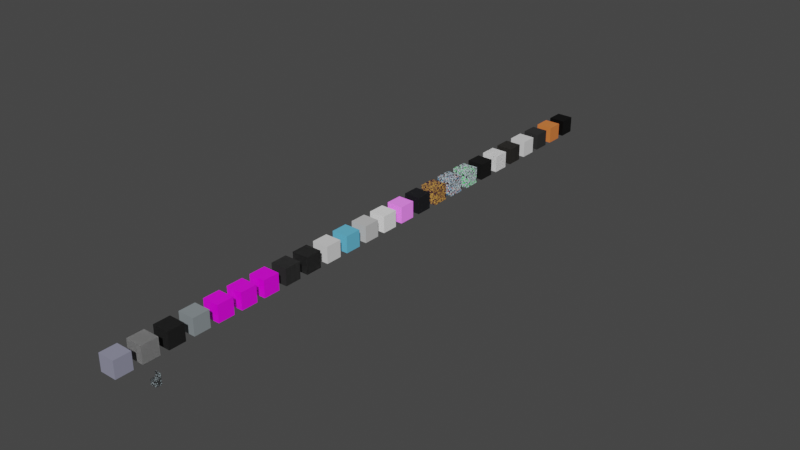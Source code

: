 # Source: assetsLibrary.blend  (saved by Blender 3.0.42; exported with 4.5.12 LTS)
import bpy
from mathutils import Matrix  # noqa: F401  (used for matrix-valued properties, if any)

bpy.ops.wm.read_factory_settings(use_empty=True)
scene = bpy.context.scene
scene.name = 'Scene'

# ---- collections
col_collection = bpy.data.collections.new('Collection'); scene.collection.children.link(col_collection)

# ---- images (referenced by path relative to the original .blend; pixels are not part of the script)
import os
ASSET_DIR = os.environ.get("B2B_ASSET_DIR", "")  # directory of the original .blend (textures are referenced by path, not embedded)
HERE = os.path.dirname(os.path.abspath(__file__))  # packed textures are extracted next to this script under _unpacked/

def load_image(name, relpath, width, height, colorspace="sRGB"):
    """Load a texture the original file referenced (path relative to the .blend, or extracted next to this script)."""
    p = next((c for c in (os.path.join(HERE, relpath), os.path.join(ASSET_DIR, relpath)) if relpath and os.path.exists(c)), "")
    if p:
        img = bpy.data.images.load(p, check_existing=True)
        img.name = name
    else:  # same state as the original file: an image datablock whose file is absent (Cycles renders it pink)
        img = bpy.data.images.new(name, width, height)
        img.source = "FILE"
        img.filepath = "//" + (relpath or name)
    img.colorspace_settings.name = colorspace
    return img
img_woodfloor040_2k_roughness_jpg = load_image('WoodFloor040_2K_Roughness.jpg', 'imageMaps/WoodFloor040_2K-JPG/WoodFloor040_2K_Roughness.jpg', 1024, 1024, 'Non-Color')
img_woodfloor040_2k_color_jpg = load_image('WoodFloor040_2K_Color.jpg', 'imageMaps/WoodFloor040_2K-JPG/WoodFloor040_2K_Color.jpg', 1024, 1024, 'sRGB')
img_carpet012_2k_color_jpg = load_image('Carpet012_2K_Color.jpg', 'imageMaps/Carpet012_2K-JPG/Carpet012_2K_Color.jpg', 1024, 1024, 'sRGB')
img_carpet012_2k_roughness_jpg = load_image('Carpet012_2K_Roughness.jpg', 'imageMaps/Carpet012_2K-JPG/Carpet012_2K_Roughness.jpg', 1024, 1024, 'Non-Color')
img_bricks059_2k_color_jpg = load_image('Bricks059_2K_Color.jpg', 'imageMaps/Bricks059_2K-JPG/Bricks059_2K_Color.jpg', 1024, 1024, 'sRGB')
img_bricks059_2k_roughness_jpg = load_image('Bricks059_2K_Roughness.jpg', 'imageMaps/Bricks059_2K-JPG/Bricks059_2K_Roughness.jpg', 1024, 1024, 'Non-Color')
img_fabric023_2k_color_jpg = load_image('Fabric023_2K_Color.jpg', 'imageMaps/Fabric023_2K-JPG/Fabric023_2K_Color.jpg', 1024, 1024, 'sRGB')
img_fabric023_2k_roughness_jpg = load_image('Fabric023_2K_Roughness.jpg', 'imageMaps/Fabric023_2K-JPG/Fabric023_2K_Roughness.jpg', 1024, 1024, 'Non-Color')

# ---- materials (node trees are filled in below, after node groups)
mat_wallpainted = bpy.data.materials.new('wallPainted')
mat_wallpainted.alpha_threshold = 0.0
mat_wallpainted.use_transparent_shadow = False
mat_wallpainted.line_color = (0.0, 0.0, 0.0, 1.0)
mat_absorberpanel = bpy.data.materials.new('absorberPanel')
mat_absorberpanel.alpha_threshold = 0.0
mat_absorberpanel.use_transparent_shadow = False
mat_absorberpanel.line_color = (0.0, 0.0, 0.0, 1.0)
mat_absorberfoam = bpy.data.materials.new('absorberFoam')
mat_absorberfoam.alpha_threshold = 0.0
mat_absorberfoam.use_transparent_shadow = False
mat_absorberfoam.line_color = (0.0, 0.0, 0.0, 1.0)
mat_floorboards = bpy.data.materials.new('floorBoards')
mat_floorboards.alpha_threshold = 0.0
mat_floorboards.use_transparent_shadow = False
mat_floorboards.line_color = (0.0, 0.0, 0.0, 1.0)
mat_floorcarpet = bpy.data.materials.new('floorCarpet')
mat_floorcarpet.alpha_threshold = 0.0
mat_floorcarpet.use_transparent_shadow = False
mat_floorcarpet.line_color = (0.0, 0.0, 0.0, 1.0)
mat_wallbrick = bpy.data.materials.new('wallBrick')
mat_wallbrick.alpha_threshold = 0.0
mat_wallbrick.use_transparent_shadow = False
mat_wallbrick.line_color = (0.0, 0.0, 0.0, 1.0)
mat_windowcurtain = bpy.data.materials.new('windowCurtain')
mat_windowcurtain.alpha_threshold = 0.0
mat_windowcurtain.use_transparent_shadow = False
mat_windowcurtain.line_color = (0.0, 0.0, 0.0, 1.0)
mat_counterlaminate = bpy.data.materials.new('counterLaminate')
mat_counterlaminate.use_transparent_shadow = False
mat_floortiles = bpy.data.materials.new('floorTiles')
mat_floortiles.use_transparent_shadow = False
mat_cabinetwhite = bpy.data.materials.new('cabinetWhite')
mat_cabinetwhite.use_transparent_shadow = False
mat_windowglass = bpy.data.materials.new('windowGlass')
mat_windowglass.use_transparent_shadow = False
mat_doorwoodwhite = bpy.data.materials.new('doorWoodWhite')
mat_doorwoodwhite.use_transparent_shadow = False
mat_ceilingwhite = bpy.data.materials.new('ceilingWhite')
mat_ceilingwhite.use_transparent_shadow = False
mat_sofafabric = bpy.data.materials.new('sofaFabric')
mat_sofafabric.alpha_threshold = 0.0
mat_sofafabric.use_transparent_shadow = False
mat_sofafabric.line_color = (0.0, 0.0, 0.0, 1.0)
mat_tableconcrete = bpy.data.materials.new('tableConcrete')
mat_tableconcrete.use_transparent_shadow = False
mat_scatteringshelves = bpy.data.materials.new('scatteringShelves')
mat_scatteringshelves.use_transparent_shadow = False
mat_scatteringcoats = bpy.data.materials.new('scatteringCoats')
mat_scatteringcoats.use_transparent_shadow = False
mat_scatteringutensils = bpy.data.materials.new('scatteringUtensils')
mat_scatteringutensils.use_transparent_shadow = False
mat_plasticblack = bpy.data.materials.new('plasticBlack')
mat_plasticblack.use_transparent_shadow = False
mat_screenfabric = bpy.data.materials.new('screenFabric')
mat_screenfabric.use_transparent_shadow = False
mat_scatteringchair = bpy.data.materials.new('scatteringChair')
mat_scatteringchair.use_transparent_shadow = False
mat_fridgemetal = bpy.data.materials.new('fridgeMetal')
mat_fridgemetal.use_transparent_shadow = False
mat_wallplasterboardwhite = bpy.data.materials.new('wallPlasterBoardWhite')
mat_wallplasterboardwhite.use_transparent_shadow = False
mat_floorconcrete = bpy.data.materials.new('floorConcrete')
mat_floorconcrete.use_transparent_shadow = False
mat_wallwoodpanel = bpy.data.materials.new('wallWoodPanel')
mat_wallwoodpanel.use_transparent_shadow = False
mat_ceilingblackhard = bpy.data.materials.new('ceilingBlackHard')
mat_ceilingblackhard.use_transparent_shadow = False

# ---- material node trees
mat_wallpainted.use_nodes = True; mat_wallpainted.node_tree.nodes.clear()
_N = mat_wallpainted.node_tree.nodes; _L = mat_wallpainted.node_tree.links
n0 = _N.new('ShaderNodeOutputMaterial'); n0.name = 'Material Output'; n0.location = (300, 300)
n1 = _N.new('ShaderNodeBsdfPrincipled'); n1.name = 'Principled BSDF'; n1.location = (10, 300)
n1.distribution = 'GGX'
n1.subsurface_method = 'RANDOM_WALK_SKIN'
n1.inputs[0].default_value = (0.2834, 0.286, 0.3856, 1.0)
n1.inputs[3].default_value = 1.45
n1.inputs[27].default_value = (0.0, 0.0, 0.0, 1.0)
n1.inputs[28].default_value = 1.0
_L.new(n1.outputs[0], n0.inputs[0])
n0.is_active_output = True
mat_absorberpanel.use_nodes = True; mat_absorberpanel.node_tree.nodes.clear()
_N = mat_absorberpanel.node_tree.nodes; _L = mat_absorberpanel.node_tree.links
n0 = _N.new('ShaderNodeOutputMaterial'); n0.name = 'Material Output'; n0.location = (446, 300)
n1 = _N.new('ShaderNodeBsdfPrincipled'); n1.name = 'Principled BSDF'; n1.location = (156, 300)
n1.distribution = 'GGX'
n1.subsurface_method = 'RANDOM_WALK_SKIN'
n1.inputs[3].default_value = 1.45
n1.inputs[27].default_value = (0.0, 0.0, 0.0, 1.0)
n1.inputs[28].default_value = 1.0
n2 = _N.new('ShaderNodeValToRGB'); n2.name = 'ColorRamp'; n2.location = (-164, 262)
while len(n2.color_ramp.elements) > 1: n2.color_ramp.elements.remove(n2.color_ramp.elements[-1])
n2.color_ramp.elements[0].position = 0.08031; n2.color_ramp.elements[0].color = (0.3, 0.3, 0.3, 1.0)
_e = n2.color_ramp.elements.new(0.1036); _e.color = (0.0, 0.0, 0.0, 1.0)
n3 = _N.new('ShaderNodeTexNoise'); n3.name = 'Musgrave Texture'; n3.location = (-388, -25)
n3.width = 150
n3.normalize = False
n3.inputs[2].default_value = 150.0
n3.inputs[3].default_value = 1.0
n3.inputs[4].default_value = 0.25
_L.new(n1.outputs[0], n0.inputs[0])
_L.new(n2.outputs[0], n1.inputs[0])
_L.new(n3.outputs[0], n2.inputs[0])
n0.is_active_output = True
mat_absorberfoam.use_nodes = True; mat_absorberfoam.node_tree.nodes.clear()
_N = mat_absorberfoam.node_tree.nodes; _L = mat_absorberfoam.node_tree.links
n0 = _N.new('ShaderNodeOutputMaterial'); n0.name = 'Material Output'; n0.location = (446, 300)
n1 = _N.new('ShaderNodeBsdfPrincipled'); n1.name = 'Principled BSDF'; n1.location = (156, 300)
n1.distribution = 'GGX'
n1.subsurface_method = 'RANDOM_WALK_SKIN'
n1.inputs[2].default_value = 0.887
n1.inputs[3].default_value = 1.45
n1.inputs[27].default_value = (0.0, 0.0, 0.0, 1.0)
n1.inputs[28].default_value = 1.0
n2 = _N.new('ShaderNodeTexNoise'); n2.name = 'Musgrave Texture'; n2.location = (-388, -25)
n2.width = 150
n2.normalize = False
n2.inputs[2].default_value = 150.0
n2.inputs[3].default_value = 1.0
n2.inputs[4].default_value = 0.25
n3 = _N.new('ShaderNodeValToRGB'); n3.name = 'ColorRamp'; n3.location = (-166, 212)
while len(n3.color_ramp.elements) > 1: n3.color_ramp.elements.remove(n3.color_ramp.elements[-1])
n3.color_ramp.elements[0].position = 0.1943; n3.color_ramp.elements[0].color = (0.0, 0.0, 0.0, 1.0)
_e = n3.color_ramp.elements.new(0.6684); _e.color = (0.05, 0.05, 0.05, 1.0)
_L.new(n1.outputs[0], n0.inputs[0])
_L.new(n3.outputs[0], n1.inputs[0])
_L.new(n2.outputs[0], n3.inputs[0])
n0.is_active_output = True
mat_floorboards.use_nodes = True; mat_floorboards.node_tree.nodes.clear()
_N = mat_floorboards.node_tree.nodes; _L = mat_floorboards.node_tree.links
n0 = _N.new('NodeFrame'); n0.name = 'Frame'; n0.location = (-1124, 330)
n0.label = 'Mapping'
n0.width = 400
n1 = _N.new('NodeFrame'); n1.name = 'Frame.001'; n1.location = (-482, 530)
n1.label = 'Textures'
n1.width = 358
n2 = _N.new('ShaderNodeOutputMaterial'); n2.name = 'Material Output'; n2.location = (446, 300)
n3 = _N.new('ShaderNodeTexImage'); n3.name = 'Image Texture.002'; n3.location = (88, -310)
n3.label = 'Roughness'
n3.image = img_woodfloor040_2k_roughness_jpg
n4 = _N.new('ShaderNodeMapping'); n4.name = 'Mapping'; n4.location = (230, -30)
n4.inputs[3].default_value = (5.0, 5.0, 5.0)
n5 = _N.new('NodeReroute'); n5.name = 'Reroute'; n5.location = (38, -485)
n5.width = 16
n5.socket_idname = 'NodeSocketVector'
n6 = _N.new('ShaderNodeTexCoord'); n6.name = 'Texture Coordinate'; n6.location = (30, -30)
n7 = _N.new('ShaderNodeBsdfPrincipled'); n7.name = 'Principled BSDF'; n7.location = (156, 300)
n7.distribution = 'GGX'
n7.subsurface_method = 'RANDOM_WALK_SKIN'
n7.inputs[3].default_value = 1.45
n7.inputs[27].default_value = (0.0, 0.0, 0.0, 1.0)
n7.inputs[28].default_value = 1.0
n8 = _N.new('ShaderNodeTexImage'); n8.name = 'Image Texture.001'; n8.location = (88, -30)
n8.label = 'Base Color'
n8.image = img_woodfloor040_2k_color_jpg
n9 = _N.new('ShaderNodeHueSaturation'); n9.name = 'Hue Saturation Value'; n9.location = (-74, 388)
n9.inputs[0].default_value = 0.22
n9.inputs[1].default_value = 0.17
n9.inputs[2].default_value = 0.31
n3.parent = n1
n4.parent = n0
n5.parent = n1
n6.parent = n0
n8.parent = n1
_L.new(n7.outputs[0], n2.inputs[0])
_L.new(n8.outputs[0], n9.inputs[4])
_L.new(n3.outputs[0], n7.inputs[2])
_L.new(n5.outputs[0], n8.inputs[0])
_L.new(n5.outputs[0], n3.inputs[0])
_L.new(n4.outputs[0], n5.inputs[0])
_L.new(n6.outputs[2], n4.inputs[0])
_L.new(n9.outputs[0], n7.inputs[0])
n2.is_active_output = True
mat_floorcarpet.use_nodes = True; mat_floorcarpet.node_tree.nodes.clear()
_N = mat_floorcarpet.node_tree.nodes; _L = mat_floorcarpet.node_tree.links
n0 = _N.new('NodeFrame'); n0.name = 'Frame'; n0.location = (-1124, 330)
n0.label = 'Mapping'
n0.width = 400
n1 = _N.new('NodeFrame'); n1.name = 'Frame.001'; n1.location = (-479, 530)
n1.label = 'Textures'
n1.width = 355
n2 = _N.new('ShaderNodeOutputMaterial'); n2.name = 'Material Output'; n2.location = (446, 300)
n3 = _N.new('ShaderNodeTexImage'); n3.name = 'Image Texture.001'; n3.location = (85, -30)
n3.label = 'Base Color'
n3.image = img_carpet012_2k_color_jpg
n4 = _N.new('ShaderNodeTexImage'); n4.name = 'Image Texture.002'; n4.location = (85, -310)
n4.label = 'Roughness'
n4.image = img_carpet012_2k_roughness_jpg
n5 = _N.new('ShaderNodeMapping'); n5.name = 'Mapping'; n5.location = (230, -30)
n5.inputs[3].default_value = (5.0, 5.0, 5.0)
n6 = _N.new('NodeReroute'); n6.name = 'Reroute'; n6.location = (35, -485)
n6.width = 16
n6.socket_idname = 'NodeSocketVector'
n7 = _N.new('ShaderNodeTexCoord'); n7.name = 'Texture Coordinate'; n7.location = (30, -30)
n8 = _N.new('ShaderNodeBsdfPrincipled'); n8.name = 'Principled BSDF'; n8.location = (156, 300)
n8.distribution = 'GGX'
n8.subsurface_method = 'RANDOM_WALK_SKIN'
n8.inputs[3].default_value = 1.45
n8.inputs[27].default_value = (0.0, 0.0, 0.0, 1.0)
n8.inputs[28].default_value = 1.0
n3.parent = n1
n4.parent = n1
n5.parent = n0
n6.parent = n1
n7.parent = n0
_L.new(n8.outputs[0], n2.inputs[0])
_L.new(n3.outputs[0], n8.inputs[0])
_L.new(n4.outputs[0], n8.inputs[2])
_L.new(n6.outputs[0], n3.inputs[0])
_L.new(n6.outputs[0], n4.inputs[0])
_L.new(n5.outputs[0], n6.inputs[0])
_L.new(n7.outputs[2], n5.inputs[0])
n2.is_active_output = True
mat_wallbrick.use_nodes = True; mat_wallbrick.node_tree.nodes.clear()
_N = mat_wallbrick.node_tree.nodes; _L = mat_wallbrick.node_tree.links
n0 = _N.new('NodeFrame'); n0.name = 'Frame'; n0.location = (-1270, 330)
n0.label = 'Mapping'
n0.width = 400
n1 = _N.new('NodeFrame'); n1.name = 'Frame.001'; n1.location = (-625, 530)
n1.label = 'Textures'
n1.width = 355
n2 = _N.new('ShaderNodeOutputMaterial'); n2.name = 'Material Output'; n2.location = (300, 300)
n3 = _N.new('ShaderNodeTexImage'); n3.name = 'Image Texture.001'; n3.location = (85, -30)
n3.label = 'Base Color'
n3.image = img_bricks059_2k_color_jpg
n4 = _N.new('ShaderNodeTexImage'); n4.name = 'Image Texture.002'; n4.location = (85, -310)
n4.label = 'Roughness'
n4.image = img_bricks059_2k_roughness_jpg
n5 = _N.new('ShaderNodeMapping'); n5.name = 'Mapping'; n5.location = (230, -30)
n5.inputs[2].default_value = (0.0, 0.0, 1.571)
n5.inputs[3].default_value = (5.0, 5.0, 5.0)
n6 = _N.new('NodeReroute'); n6.name = 'Reroute'; n6.location = (35, -485)
n6.width = 16
n6.socket_idname = 'NodeSocketVector'
n7 = _N.new('ShaderNodeTexCoord'); n7.name = 'Texture Coordinate'; n7.location = (30, -30)
n8 = _N.new('ShaderNodeBsdfPrincipled'); n8.name = 'Principled BSDF'; n8.location = (10, 300)
n8.distribution = 'GGX'
n8.subsurface_method = 'RANDOM_WALK_SKIN'
n8.inputs[3].default_value = 1.45
n8.inputs[27].default_value = (0.0, 0.0, 0.0, 1.0)
n8.inputs[28].default_value = 1.0
n3.parent = n1
n4.parent = n1
n5.parent = n0
n6.parent = n1
n7.parent = n0
_L.new(n8.outputs[0], n2.inputs[0])
_L.new(n3.outputs[0], n8.inputs[0])
_L.new(n4.outputs[0], n8.inputs[2])
_L.new(n6.outputs[0], n3.inputs[0])
_L.new(n6.outputs[0], n4.inputs[0])
_L.new(n5.outputs[0], n6.inputs[0])
_L.new(n7.outputs[2], n5.inputs[0])
n2.is_active_output = True
mat_windowcurtain.use_nodes = True; mat_windowcurtain.node_tree.nodes.clear()
_N = mat_windowcurtain.node_tree.nodes; _L = mat_windowcurtain.node_tree.links
n0 = _N.new('NodeFrame'); n0.name = 'Frame'; n0.location = (-1270, 330)
n0.label = 'Mapping'
n0.width = 400
n1 = _N.new('NodeFrame'); n1.name = 'Frame.001'; n1.location = (-628, 530)
n1.label = 'Textures'
n1.width = 358
n2 = _N.new('ShaderNodeOutputMaterial'); n2.name = 'Material Output'; n2.location = (300, 300)
n3 = _N.new('ShaderNodeTexImage'); n3.name = 'Image Texture.001'; n3.location = (88, -30)
n3.label = 'Base Color'
n3.image = img_fabric023_2k_color_jpg
n4 = _N.new('ShaderNodeTexImage'); n4.name = 'Image Texture.002'; n4.location = (88, -310)
n4.label = 'Roughness'
n4.image = img_fabric023_2k_roughness_jpg
n5 = _N.new('ShaderNodeMapping'); n5.name = 'Mapping'; n5.location = (230, -30)
n5.inputs[3].default_value = (2.0, 2.0, 2.0)
n6 = _N.new('NodeReroute'); n6.name = 'Reroute'; n6.location = (38, -485)
n6.width = 16
n6.socket_idname = 'NodeSocketVector'
n7 = _N.new('ShaderNodeTexCoord'); n7.name = 'Texture Coordinate'; n7.location = (30, -30)
n8 = _N.new('ShaderNodeBsdfPrincipled'); n8.name = 'Principled BSDF'; n8.location = (10, 300)
n8.distribution = 'GGX'
n8.subsurface_method = 'RANDOM_WALK_SKIN'
n8.inputs[3].default_value = 1.45
n8.inputs[27].default_value = (0.0, 0.0, 0.0, 1.0)
n8.inputs[28].default_value = 1.0
n3.parent = n1
n4.parent = n1
n5.parent = n0
n6.parent = n1
n7.parent = n0
_L.new(n8.outputs[0], n2.inputs[0])
_L.new(n3.outputs[0], n8.inputs[0])
_L.new(n4.outputs[0], n8.inputs[2])
_L.new(n6.outputs[0], n3.inputs[0])
_L.new(n6.outputs[0], n4.inputs[0])
_L.new(n5.outputs[0], n6.inputs[0])
_L.new(n7.outputs[2], n5.inputs[0])
n2.is_active_output = True
mat_counterlaminate.use_nodes = True; mat_counterlaminate.node_tree.nodes.clear()
_N = mat_counterlaminate.node_tree.nodes; _L = mat_counterlaminate.node_tree.links
n0 = _N.new('ShaderNodeBsdfPrincipled'); n0.name = 'Principled BSDF'; n0.location = (195, 300)
n0.distribution = 'GGX'
n0.subsurface_method = 'RANDOM_WALK_SKIN'
n0.inputs[3].default_value = 1.45
n0.inputs[27].default_value = (0.0, 0.0, 0.0, 1.0)
n0.inputs[28].default_value = 1.0
n1 = _N.new('ShaderNodeOutputMaterial'); n1.name = 'Material Output'; n1.location = (485, 300)
n2 = _N.new('ShaderNodeMapping'); n2.name = 'Mapping'; n2.location = (-635, 196)
n2.width = 240
n2.inputs[3].default_value = (0.0, 1.0, 0.0)
n3 = _N.new('ShaderNodeTexCoord'); n3.name = 'Texture Coordinate'; n3.location = (-845, 179)
n4 = _N.new('ShaderNodeTexNoise'); n4.name = 'Noise Texture'; n4.location = (-345, 163)
n4.inputs[2].default_value = 50.0
n5 = _N.new('ShaderNodeValToRGB'); n5.name = 'ColorRamp'; n5.location = (-125, 199)
while len(n5.color_ramp.elements) > 1: n5.color_ramp.elements.remove(n5.color_ramp.elements[-1])
n5.color_ramp.elements[0].position = 0.4636; n5.color_ramp.elements[0].color = (0.007218, 0.007218, 0.007218, 1.0)
_e = n5.color_ramp.elements.new(0.5273); _e.color = (0.04013, 0.04013, 0.04013, 1.0)
_L.new(n0.outputs[0], n1.inputs[0])
_L.new(n4.outputs[0], n5.inputs[0])
_L.new(n2.outputs[0], n4.inputs[0])
_L.new(n3.outputs[0], n2.inputs[0])
_L.new(n5.outputs[0], n0.inputs[0])
n1.is_active_output = True
mat_floortiles.use_nodes = True; mat_floortiles.node_tree.nodes.clear()
_N = mat_floortiles.node_tree.nodes; _L = mat_floortiles.node_tree.links
n0 = _N.new('ShaderNodeBsdfPrincipled'); n0.name = 'Principled BSDF'; n0.location = (106, 300)
n0.distribution = 'GGX'
n0.subsurface_method = 'RANDOM_WALK_SKIN'
n0.inputs[2].default_value = 0.3318
n0.inputs[3].default_value = 1.45
n0.inputs[27].default_value = (0.0, 0.0, 0.0, 1.0)
n0.inputs[28].default_value = 1.0
n1 = _N.new('ShaderNodeOutputMaterial'); n1.name = 'Material Output'; n1.location = (396, 300)
n2 = _N.new('ShaderNodeTexNoise'); n2.name = 'Noise Texture'; n2.location = (-746, 208)
n2.inputs[2].default_value = 200.0
n3 = _N.new('ShaderNodeValToRGB'); n3.name = 'ColorRamp'; n3.location = (-530, 201)
while len(n3.color_ramp.elements) > 1: n3.color_ramp.elements.remove(n3.color_ramp.elements[-1])
n3.color_ramp.elements[0].position = 0.5091; n3.color_ramp.elements[0].color = (0.0, 0.0, 0.0, 1.0)
_e = n3.color_ramp.elements.new(0.5273); _e.color = (0.02968, 0.02968, 0.02968, 1.0)
n4 = _N.new('ShaderNodeTexNoise'); n4.name = 'Noise Texture.001'; n4.location = (-753, -78)
n4.noise_dimensions = '4D'
n4.inputs[1].default_value = 9.0
n4.inputs[2].default_value = 200.0
n5 = _N.new('ShaderNodeValToRGB'); n5.name = 'ColorRamp.001'; n5.location = (-538, -85)
while len(n5.color_ramp.elements) > 1: n5.color_ramp.elements.remove(n5.color_ramp.elements[-1])
n5.color_ramp.elements[0].position = 0.5091; n5.color_ramp.elements[0].color = (0.0, 0.0, 0.0, 1.0)
_e = n5.color_ramp.elements.new(0.5273); _e.color = (0.08303, 0.08303, 0.08303, 1.0)
n6 = _N.new('ShaderNodeTexBrick'); n6.name = 'Brick Texture'; n6.location = (-206, 271)
n6.offset = 0.0
n6.inputs[9].default_value = 0.5
n7 = _N.new('ShaderNodeTexCoord'); n7.name = 'Texture Coordinate'; n7.location = (-866, 622)
n8 = _N.new('ShaderNodeMapping'); n8.name = 'Mapping'; n8.location = (-656, 639)
n8.width = 240
n8.inputs[3].default_value = (10.0, 10.0, 10.0)
_L.new(n0.outputs[0], n1.inputs[0])
_L.new(n6.outputs[0], n0.inputs[0])
_L.new(n2.outputs[0], n3.inputs[0])
_L.new(n3.outputs[0], n6.inputs[1])
_L.new(n4.outputs[0], n5.inputs[0])
_L.new(n5.outputs[0], n6.inputs[2])
_L.new(n8.outputs[0], n6.inputs[0])
_L.new(n7.outputs[2], n8.inputs[0])
n1.is_active_output = True
mat_cabinetwhite.use_nodes = True; mat_cabinetwhite.node_tree.nodes.clear()
_N = mat_cabinetwhite.node_tree.nodes; _L = mat_cabinetwhite.node_tree.links
n0 = _N.new('ShaderNodeBsdfPrincipled'); n0.name = 'Principled BSDF'; n0.location = (10, 300)
n0.distribution = 'GGX'
n0.subsurface_method = 'RANDOM_WALK_SKIN'
n0.inputs[2].default_value = 0.08636
n0.inputs[3].default_value = 1.45
n0.inputs[27].default_value = (0.0, 0.0, 0.0, 1.0)
n0.inputs[28].default_value = 1.0
n1 = _N.new('ShaderNodeOutputMaterial'); n1.name = 'Material Output'; n1.location = (300, 300)
_L.new(n0.outputs[0], n1.inputs[0])
n1.is_active_output = True
mat_windowglass.use_nodes = True; mat_windowglass.node_tree.nodes.clear()
_N = mat_windowglass.node_tree.nodes; _L = mat_windowglass.node_tree.links
n0 = _N.new('ShaderNodeBsdfPrincipled'); n0.name = 'Principled BSDF'; n0.location = (10, 300)
n0.distribution = 'GGX'
n0.subsurface_method = 'RANDOM_WALK_SKIN'
n0.inputs[0].default_value = (0.1356, 0.5353, 0.8, 1.0)
n0.inputs[2].default_value = 0.03182
n0.inputs[3].default_value = 1.45
n0.inputs[27].default_value = (0.0, 0.0, 0.0, 1.0)
n0.inputs[28].default_value = 1.0
n1 = _N.new('ShaderNodeOutputMaterial'); n1.name = 'Material Output'; n1.location = (300, 300)
_L.new(n0.outputs[0], n1.inputs[0])
n1.is_active_output = True
mat_doorwoodwhite.use_nodes = True; mat_doorwoodwhite.node_tree.nodes.clear()
_N = mat_doorwoodwhite.node_tree.nodes; _L = mat_doorwoodwhite.node_tree.links
n0 = _N.new('ShaderNodeBsdfPrincipled'); n0.name = 'Principled BSDF'; n0.location = (10, 300)
n0.distribution = 'GGX'
n0.subsurface_method = 'RANDOM_WALK_SKIN'
n0.inputs[3].default_value = 1.45
n0.inputs[27].default_value = (0.0, 0.0, 0.0, 1.0)
n0.inputs[28].default_value = 1.0
n1 = _N.new('ShaderNodeOutputMaterial'); n1.name = 'Material Output'; n1.location = (300, 300)
n2 = _N.new('ShaderNodeValToRGB'); n2.name = 'ColorRamp'; n2.location = (-308, 194)
while len(n2.color_ramp.elements) > 1: n2.color_ramp.elements.remove(n2.color_ramp.elements[-1])
n2.color_ramp.elements[0].position = 0.2818; n2.color_ramp.elements[0].color = (0.1506, 0.1506, 0.1506, 1.0)
_e = n2.color_ramp.elements.new(0.3409); _e.color = (0.5965, 0.5965, 0.5965, 1.0)
n3 = _N.new('ShaderNodeTexNoise'); n3.name = 'Noise Texture'; n3.location = (-509, 195)
n3.inputs[2].default_value = 500.0
n4 = _N.new('ShaderNodeMapping'); n4.name = 'Mapping'; n4.location = (-799, 228)
n4.width = 240
n4.inputs[3].default_value = (1.0, 1.0, 0.05)
n5 = _N.new('ShaderNodeTexCoord'); n5.name = 'Texture Coordinate'; n5.location = (-1009, 211)
_L.new(n0.outputs[0], n1.inputs[0])
_L.new(n3.outputs[0], n2.inputs[0])
_L.new(n2.outputs[0], n0.inputs[0])
_L.new(n4.outputs[0], n3.inputs[0])
_L.new(n5.outputs[0], n4.inputs[0])
n1.is_active_output = True
mat_ceilingwhite.use_nodes = True; mat_ceilingwhite.node_tree.nodes.clear()
_N = mat_ceilingwhite.node_tree.nodes; _L = mat_ceilingwhite.node_tree.links
n0 = _N.new('ShaderNodeBsdfPrincipled'); n0.name = 'Principled BSDF'; n0.location = (10, 300)
n0.distribution = 'GGX'
n0.subsurface_method = 'RANDOM_WALK_SKIN'
n0.inputs[3].default_value = 1.45
n0.inputs[27].default_value = (0.0, 0.0, 0.0, 1.0)
n0.inputs[28].default_value = 1.0
n1 = _N.new('ShaderNodeOutputMaterial'); n1.name = 'Material Output'; n1.location = (300, 300)
n2 = _N.new('ShaderNodeTexNoise'); n2.name = 'Noise Texture'; n2.location = (-489, 185)
n2.inputs[2].default_value = 500.0
n2.inputs[3].default_value = 0.0
n3 = _N.new('ShaderNodeValToRGB'); n3.name = 'ColorRamp'; n3.location = (-312, 231)
while len(n3.color_ramp.elements) > 1: n3.color_ramp.elements.remove(n3.color_ramp.elements[-1])
n3.color_ramp.elements[0].position = 0.2409; n3.color_ramp.elements[0].color = (0.0, 0.0, 0.0, 1.0)
_e = n3.color_ramp.elements.new(0.2636); _e.color = (1.0, 1.0, 1.0, 1.0)
_L.new(n0.outputs[0], n1.inputs[0])
_L.new(n2.outputs[0], n3.inputs[0])
_L.new(n3.outputs[0], n0.inputs[0])
n1.is_active_output = True
mat_sofafabric.use_nodes = True; mat_sofafabric.node_tree.nodes.clear()
_N = mat_sofafabric.node_tree.nodes; _L = mat_sofafabric.node_tree.links
n0 = _N.new('NodeFrame'); n0.name = 'Frame'; n0.location = (-1270, 330)
n0.label = 'Mapping'
n0.width = 400
n1 = _N.new('NodeFrame'); n1.name = 'Frame.001'; n1.location = (-628, 530)
n1.label = 'Textures'
n1.width = 358
n2 = _N.new('ShaderNodeOutputMaterial'); n2.name = 'Material Output'; n2.location = (300, 300)
n3 = _N.new('ShaderNodeTexImage'); n3.name = 'Image Texture.001'; n3.location = (88, -30)
n3.label = 'Base Color'
n3.image = img_fabric023_2k_color_jpg
n4 = _N.new('ShaderNodeTexImage'); n4.name = 'Image Texture.002'; n4.location = (88, -310)
n4.label = 'Roughness'
n4.image = img_fabric023_2k_roughness_jpg
n5 = _N.new('ShaderNodeMapping'); n5.name = 'Mapping'; n5.location = (230, -30)
n5.inputs[3].default_value = (4.0, 4.0, 4.0)
n6 = _N.new('NodeReroute'); n6.name = 'Reroute'; n6.location = (38, -485)
n6.width = 16
n6.socket_idname = 'NodeSocketVector'
n7 = _N.new('ShaderNodeTexCoord'); n7.name = 'Texture Coordinate'; n7.location = (30, -30)
n8 = _N.new('ShaderNodeBsdfPrincipled'); n8.name = 'Principled BSDF'; n8.location = (10, 300)
n8.distribution = 'GGX'
n8.subsurface_method = 'RANDOM_WALK_SKIN'
n8.inputs[3].default_value = 1.45
n8.inputs[27].default_value = (0.0, 0.0, 0.0, 1.0)
n8.inputs[28].default_value = 1.0
n9 = _N.new('ShaderNodeHueSaturation'); n9.name = 'Hue Saturation Value'; n9.location = (-220, 428)
n9.inputs[0].default_value = 0.48
n9.inputs[1].default_value = 0.81
n9.inputs[2].default_value = 1.54
n3.parent = n1
n4.parent = n1
n5.parent = n0
n6.parent = n1
n7.parent = n0
_L.new(n8.outputs[0], n2.inputs[0])
_L.new(n3.outputs[0], n9.inputs[4])
_L.new(n4.outputs[0], n8.inputs[2])
_L.new(n6.outputs[0], n3.inputs[0])
_L.new(n6.outputs[0], n4.inputs[0])
_L.new(n5.outputs[0], n6.inputs[0])
_L.new(n7.outputs[2], n5.inputs[0])
_L.new(n9.outputs[0], n8.inputs[0])
n2.is_active_output = True
mat_tableconcrete.use_nodes = True; mat_tableconcrete.node_tree.nodes.clear()
_N = mat_tableconcrete.node_tree.nodes; _L = mat_tableconcrete.node_tree.links
n0 = _N.new('ShaderNodeBsdfPrincipled'); n0.name = 'Principled BSDF'; n0.location = (10, 300)
n0.distribution = 'GGX'
n0.subsurface_method = 'RANDOM_WALK_SKIN'
n0.inputs[3].default_value = 1.45
n0.inputs[27].default_value = (0.0, 0.0, 0.0, 1.0)
n0.inputs[28].default_value = 1.0
n1 = _N.new('ShaderNodeOutputMaterial'); n1.name = 'Material Output'; n1.location = (300, 300)
n2 = _N.new('ShaderNodeValToRGB'); n2.name = 'ColorRamp'; n2.location = (-307, 226)
while len(n2.color_ramp.elements) > 1: n2.color_ramp.elements.remove(n2.color_ramp.elements[-1])
n2.color_ramp.elements[0].position = 0.6955; n2.color_ramp.elements[0].color = (0.0096, 0.009935, 0.01249, 1.0)
_e = n2.color_ramp.elements.new(0.7409); _e.color = (0.239, 0.239, 0.239, 1.0)
n3 = _N.new('ShaderNodeTexNoise'); n3.name = 'Noise Texture'; n3.location = (-483, 185)
n3.inputs[2].default_value = 25.0
_L.new(n0.outputs[0], n1.inputs[0])
_L.new(n3.outputs[0], n2.inputs[0])
_L.new(n2.outputs[0], n0.inputs[0])
n1.is_active_output = True
mat_scatteringshelves.use_nodes = True; mat_scatteringshelves.node_tree.nodes.clear()
_N = mat_scatteringshelves.node_tree.nodes; _L = mat_scatteringshelves.node_tree.links
n0 = _N.new('ShaderNodeBsdfPrincipled'); n0.name = 'Principled BSDF'; n0.location = (10, 300)
n0.distribution = 'GGX'
n0.subsurface_method = 'RANDOM_WALK_SKIN'
n0.inputs[3].default_value = 1.45
n0.inputs[27].default_value = (0.0, 0.0, 0.0, 1.0)
n0.inputs[28].default_value = 1.0
n1 = _N.new('ShaderNodeOutputMaterial'); n1.name = 'Material Output'; n1.location = (300, 300)
n2 = _N.new('ShaderNodeValToRGB'); n2.name = 'ColorRamp'; n2.location = (-290, 208)
while len(n2.color_ramp.elements) > 1: n2.color_ramp.elements.remove(n2.color_ramp.elements[-1])
n2.color_ramp.elements[0].position = 0.2818; n2.color_ramp.elements[0].color = (0.002617, 0.0, 0.03804, 1.0)
_e = n2.color_ramp.elements.new(1.0); _e.color = (1.0, 0.498, 0.08383, 1.0)
n3 = _N.new('ShaderNodeTexVoronoi'); n3.name = 'Voronoi Texture'; n3.location = (-507, 195)
n3.inputs[2].default_value = 59.7
n4 = _N.new('ShaderNodeTexCoord'); n4.name = 'Texture Coordinate'; n4.location = (-1007, 197)
n5 = _N.new('ShaderNodeMapping'); n5.name = 'Mapping'; n5.location = (-797, 214)
n5.width = 240
_L.new(n0.outputs[0], n1.inputs[0])
_L.new(n3.outputs[1], n2.inputs[0])
_L.new(n2.outputs[0], n0.inputs[0])
_L.new(n5.outputs[0], n3.inputs[0])
_L.new(n4.outputs[2], n5.inputs[0])
n1.is_active_output = True
mat_scatteringcoats.use_nodes = True; mat_scatteringcoats.node_tree.nodes.clear()
_N = mat_scatteringcoats.node_tree.nodes; _L = mat_scatteringcoats.node_tree.links
n0 = _N.new('ShaderNodeBsdfPrincipled'); n0.name = 'Principled BSDF'; n0.location = (10, 300)
n0.distribution = 'GGX'
n0.subsurface_method = 'RANDOM_WALK_SKIN'
n0.inputs[3].default_value = 1.45
n0.inputs[27].default_value = (0.0, 0.0, 0.0, 1.0)
n0.inputs[28].default_value = 1.0
n1 = _N.new('ShaderNodeOutputMaterial'); n1.name = 'Material Output'; n1.location = (300, 300)
n2 = _N.new('ShaderNodeTexVoronoi'); n2.name = 'Voronoi Texture'; n2.location = (-507, 195)
n2.inputs[2].default_value = 59.7
n3 = _N.new('ShaderNodeTexCoord'); n3.name = 'Texture Coordinate'; n3.location = (-1007, 197)
n4 = _N.new('ShaderNodeMapping'); n4.name = 'Mapping'; n4.location = (-797, 214)
n4.width = 240
n5 = _N.new('ShaderNodeValToRGB'); n5.name = 'ColorRamp'; n5.location = (-290, 210)
while len(n5.color_ramp.elements) > 1: n5.color_ramp.elements.remove(n5.color_ramp.elements[-1])
n5.color_ramp.elements[0].position = 0.2864; n5.color_ramp.elements[0].color = (0.0216, 0.0216, 0.0216, 1.0)
_e = n5.color_ramp.elements.new(0.6409); _e.color = (0.7729, 0.9346, 1.0, 1.0)
_e = n5.color_ramp.elements.new(0.7682); _e.color = (0.01576, 0.2146, 0.5, 1.0)
_e = n5.color_ramp.elements.new(0.8955); _e.color = (0.75, 0.13, 0.01538, 1.0)
_L.new(n0.outputs[0], n1.inputs[0])
_L.new(n2.outputs[1], n5.inputs[0])
_L.new(n5.outputs[0], n0.inputs[0])
_L.new(n4.outputs[0], n2.inputs[0])
_L.new(n3.outputs[2], n4.inputs[0])
n1.is_active_output = True
mat_scatteringutensils.use_nodes = True; mat_scatteringutensils.node_tree.nodes.clear()
_N = mat_scatteringutensils.node_tree.nodes; _L = mat_scatteringutensils.node_tree.links
n0 = _N.new('ShaderNodeBsdfPrincipled'); n0.name = 'Principled BSDF'; n0.location = (10, 300)
n0.distribution = 'GGX'
n0.subsurface_method = 'RANDOM_WALK_SKIN'
n0.inputs[3].default_value = 1.45
n0.inputs[27].default_value = (0.0, 0.0, 0.0, 1.0)
n0.inputs[28].default_value = 1.0
n1 = _N.new('ShaderNodeOutputMaterial'); n1.name = 'Material Output'; n1.location = (300, 300)
n2 = _N.new('ShaderNodeTexVoronoi'); n2.name = 'Voronoi Texture'; n2.location = (-507, 195)
n2.inputs[2].default_value = 59.7
n3 = _N.new('ShaderNodeTexCoord'); n3.name = 'Texture Coordinate'; n3.location = (-1007, 197)
n4 = _N.new('ShaderNodeMapping'); n4.name = 'Mapping'; n4.location = (-797, 214)
n4.width = 240
n5 = _N.new('ShaderNodeValToRGB'); n5.name = 'ColorRamp'; n5.location = (-290, 210)
while len(n5.color_ramp.elements) > 1: n5.color_ramp.elements.remove(n5.color_ramp.elements[-1])
n5.color_ramp.elements[0].position = 0.1545; n5.color_ramp.elements[0].color = (0.0, 0.0, 0.0, 1.0)
_e = n5.color_ramp.elements.new(0.7227); _e.color = (0.7729, 0.9346, 1.0, 1.0)
_e = n5.color_ramp.elements.new(0.8182); _e.color = (0.0, 1.0, 0.06602, 1.0)
_L.new(n0.outputs[0], n1.inputs[0])
_L.new(n2.outputs[1], n5.inputs[0])
_L.new(n5.outputs[0], n0.inputs[0])
_L.new(n4.outputs[0], n2.inputs[0])
_L.new(n3.outputs[2], n4.inputs[0])
n1.is_active_output = True
mat_plasticblack.use_nodes = True; mat_plasticblack.node_tree.nodes.clear()
_N = mat_plasticblack.node_tree.nodes; _L = mat_plasticblack.node_tree.links
n0 = _N.new('ShaderNodeBsdfPrincipled'); n0.name = 'Principled BSDF'; n0.location = (10, 300)
n0.distribution = 'GGX'
n0.subsurface_method = 'RANDOM_WALK_SKIN'
n0.inputs[0].default_value = (0.006149, 0.006149, 0.006149, 1.0)
n0.inputs[3].default_value = 1.45
n0.inputs[27].default_value = (0.0, 0.0, 0.0, 1.0)
n0.inputs[28].default_value = 1.0
n1 = _N.new('ShaderNodeOutputMaterial'); n1.name = 'Material Output'; n1.location = (300, 300)
_L.new(n0.outputs[0], n1.inputs[0])
n1.is_active_output = True
mat_screenfabric.use_nodes = True; mat_screenfabric.node_tree.nodes.clear()
_N = mat_screenfabric.node_tree.nodes; _L = mat_screenfabric.node_tree.links
n0 = _N.new('ShaderNodeBsdfPrincipled'); n0.name = 'Principled BSDF'; n0.location = (10, 300)
n0.distribution = 'GGX'
n0.subsurface_method = 'RANDOM_WALK_SKIN'
n0.inputs[3].default_value = 1.45
n0.inputs[27].default_value = (0.0, 0.0, 0.0, 1.0)
n0.inputs[28].default_value = 1.0
n1 = _N.new('ShaderNodeOutputMaterial'); n1.name = 'Material Output'; n1.location = (300, 300)
n2 = _N.new('ShaderNodeValToRGB'); n2.name = 'ColorRamp'; n2.location = (-295, 230)
while len(n2.color_ramp.elements) > 1: n2.color_ramp.elements.remove(n2.color_ramp.elements[-1])
n2.color_ramp.elements[0].position = 0.0; n2.color_ramp.elements[0].color = (0.0, 0.0, 0.0, 1.0)
_e = n2.color_ramp.elements.new(0.09091); _e.color = (1.0, 1.0, 1.0, 1.0)
n3 = _N.new('ShaderNodeTexWave'); n3.name = 'Wave Texture'; n3.location = (-496, 234)
n3.bands_direction = 'DIAGONAL'
n3.inputs[1].default_value = 50.0
n3.inputs[2].default_value = 12.4
n3.inputs[3].default_value = 0.0
n4 = _N.new('ShaderNodeTexCoord'); n4.name = 'Texture Coordinate'; n4.location = (-996, 204)
n5 = _N.new('ShaderNodeMapping'); n5.name = 'Mapping'; n5.location = (-786, 221)
n5.width = 240
_L.new(n0.outputs[0], n1.inputs[0])
_L.new(n3.outputs[0], n2.inputs[0])
_L.new(n2.outputs[0], n0.inputs[0])
_L.new(n5.outputs[0], n3.inputs[0])
_L.new(n4.outputs[2], n5.inputs[0])
n1.is_active_output = True
mat_scatteringchair.use_nodes = True; mat_scatteringchair.node_tree.nodes.clear()
_N = mat_scatteringchair.node_tree.nodes; _L = mat_scatteringchair.node_tree.links
n0 = _N.new('ShaderNodeBsdfPrincipled'); n0.name = 'Principled BSDF'; n0.location = (10, 300)
n0.distribution = 'GGX'
n0.subsurface_method = 'RANDOM_WALK_SKIN'
n0.inputs[3].default_value = 1.45
n0.inputs[27].default_value = (0.0, 0.0, 0.0, 1.0)
n0.inputs[28].default_value = 1.0
n1 = _N.new('ShaderNodeBsdfPrincipled'); n1.name = 'Principled BSDF.001'; n1.location = (10, 300)
n1.distribution = 'GGX'
n1.subsurface_method = 'RANDOM_WALK_SKIN'
n1.inputs[3].default_value = 1.45
n1.inputs[27].default_value = (0.0, 0.0, 0.0, 1.0)
n1.inputs[28].default_value = 1.0
n2 = _N.new('ShaderNodeTexVoronoi'); n2.name = 'Voronoi Texture'; n2.location = (-507, 195)
n2.inputs[2].default_value = 59.7
n3 = _N.new('ShaderNodeTexCoord'); n3.name = 'Texture Coordinate'; n3.location = (-1007, 197)
n4 = _N.new('ShaderNodeMapping'); n4.name = 'Mapping'; n4.location = (-797, 214)
n4.width = 240
n5 = _N.new('ShaderNodeValToRGB'); n5.name = 'ColorRamp'; n5.location = (-290, 210)
while len(n5.color_ramp.elements) > 1: n5.color_ramp.elements.remove(n5.color_ramp.elements[-1])
n5.color_ramp.elements[0].position = 0.7182; n5.color_ramp.elements[0].color = (0.0216, 0.0216, 0.0216, 1.0)
_e = n5.color_ramp.elements.new(0.8545); _e.color = (0.7729, 0.9346, 1.0, 1.0)
n6 = _N.new('ShaderNodeOutputMaterial'); n6.name = 'Material Output.001'; n6.location = (300, 300)
_L.new(n1.outputs[0], n6.inputs[0])
_L.new(n2.outputs[1], n5.inputs[0])
_L.new(n5.outputs[0], n1.inputs[0])
_L.new(n4.outputs[0], n2.inputs[0])
_L.new(n3.outputs[2], n4.inputs[0])
n6.is_active_output = True
mat_fridgemetal.use_nodes = True; mat_fridgemetal.node_tree.nodes.clear()
_N = mat_fridgemetal.node_tree.nodes; _L = mat_fridgemetal.node_tree.links
n0 = _N.new('ShaderNodeBsdfPrincipled'); n0.name = 'Principled BSDF'; n0.location = (10, 300)
n0.distribution = 'GGX'
n0.subsurface_method = 'RANDOM_WALK_SKIN'
n0.inputs[3].default_value = 1.45
n0.inputs[27].default_value = (0.0, 0.0, 0.0, 1.0)
n0.inputs[28].default_value = 1.0
n1 = _N.new('ShaderNodeOutputMaterial'); n1.name = 'Material Output'; n1.location = (300, 300)
n2 = _N.new('ShaderNodeValToRGB'); n2.name = 'ColorRamp'; n2.location = (-303, 223)
while len(n2.color_ramp.elements) > 1: n2.color_ramp.elements.remove(n2.color_ramp.elements[-1])
n2.color_ramp.elements[0].position = 0.5864; n2.color_ramp.elements[0].color = (0.01879, 0.01743, 0.01572, 1.0)
_e = n2.color_ramp.elements.new(0.6318); _e.color = (0.06835, 0.06369, 0.05827, 1.0)
n3 = _N.new('ShaderNodeTexNoise'); n3.name = 'Noise Texture'; n3.location = (-530, 228)
n3.inputs[2].default_value = 183.1
n4 = _N.new('ShaderNodeMapping'); n4.name = 'Mapping'; n4.location = (-820, 261)
n4.width = 240
n4.inputs[3].default_value = (1.0, 1.0, 0.0)
n5 = _N.new('ShaderNodeTexCoord'); n5.name = 'Texture Coordinate'; n5.location = (-1030, 244)
_L.new(n0.outputs[0], n1.inputs[0])
_L.new(n3.outputs[0], n2.inputs[0])
_L.new(n2.outputs[0], n0.inputs[0])
_L.new(n4.outputs[0], n3.inputs[0])
_L.new(n5.outputs[0], n4.inputs[0])
n1.is_active_output = True
mat_wallplasterboardwhite.use_nodes = True; mat_wallplasterboardwhite.node_tree.nodes.clear()
_N = mat_wallplasterboardwhite.node_tree.nodes; _L = mat_wallplasterboardwhite.node_tree.links
n0 = _N.new('ShaderNodeBsdfPrincipled'); n0.name = 'Principled BSDF'; n0.location = (10, 300)
n0.distribution = 'GGX'
n0.subsurface_method = 'RANDOM_WALK_SKIN'
n0.inputs[3].default_value = 1.45
n0.inputs[27].default_value = (0.0, 0.0, 0.0, 1.0)
n0.inputs[28].default_value = 1.0
n1 = _N.new('ShaderNodeOutputMaterial'); n1.name = 'Material Output'; n1.location = (300, 300)
_L.new(n0.outputs[0], n1.inputs[0])
n1.is_active_output = True
mat_floorconcrete.use_nodes = True; mat_floorconcrete.node_tree.nodes.clear()
_N = mat_floorconcrete.node_tree.nodes; _L = mat_floorconcrete.node_tree.links
n0 = _N.new('ShaderNodeBsdfPrincipled'); n0.name = 'Principled BSDF'; n0.location = (10, 300)
n0.distribution = 'GGX'
n0.subsurface_method = 'RANDOM_WALK_SKIN'
n0.inputs[0].default_value = (0.02669, 0.02669, 0.02669, 1.0)
n0.inputs[3].default_value = 1.45
n0.inputs[27].default_value = (0.0, 0.0, 0.0, 1.0)
n0.inputs[28].default_value = 1.0
n1 = _N.new('ShaderNodeOutputMaterial'); n1.name = 'Material Output'; n1.location = (300, 300)
_L.new(n0.outputs[0], n1.inputs[0])
n1.is_active_output = True
mat_wallwoodpanel.use_nodes = True; mat_wallwoodpanel.node_tree.nodes.clear()
_N = mat_wallwoodpanel.node_tree.nodes; _L = mat_wallwoodpanel.node_tree.links
n0 = _N.new('ShaderNodeBsdfPrincipled'); n0.name = 'Principled BSDF'; n0.location = (10, 300)
n0.distribution = 'GGX'
n0.subsurface_method = 'RANDOM_WALK_SKIN'
n0.inputs[0].default_value = (0.8, 0.212, 0.04949, 1.0)
n0.inputs[3].default_value = 1.45
n0.inputs[27].default_value = (0.0, 0.0, 0.0, 1.0)
n0.inputs[28].default_value = 1.0
n1 = _N.new('ShaderNodeOutputMaterial'); n1.name = 'Material Output'; n1.location = (300, 300)
_L.new(n0.outputs[0], n1.inputs[0])
n1.is_active_output = True
mat_ceilingblackhard.use_nodes = True; mat_ceilingblackhard.node_tree.nodes.clear()
_N = mat_ceilingblackhard.node_tree.nodes; _L = mat_ceilingblackhard.node_tree.links
n0 = _N.new('ShaderNodeBsdfPrincipled'); n0.name = 'Principled BSDF'; n0.location = (10, 300)
n0.distribution = 'GGX'
n0.subsurface_method = 'RANDOM_WALK_SKIN'
n0.inputs[0].default_value = (0.0, 0.0, 0.0, 1.0)
n0.inputs[3].default_value = 1.45
n0.inputs[27].default_value = (0.0, 0.0, 0.0, 1.0)
n0.inputs[28].default_value = 1.0
n1 = _N.new('ShaderNodeOutputMaterial'); n1.name = 'Material Output'; n1.location = (300, 300)
_L.new(n0.outputs[0], n1.inputs[0])
n1.is_active_output = True

# ---- world
world_world = bpy.data.worlds.new('World'); scene.world = world_world
world_world.use_nodes = True; world_world.node_tree.nodes.clear()
_N = world_world.node_tree.nodes; _L = world_world.node_tree.links
n0 = _N.new('ShaderNodeOutputWorld'); n0.name = 'World Output'; n0.location = (300, 300)
n1 = _N.new('ShaderNodeBackground'); n1.name = 'Background'; n1.location = (10, 300)
n1.inputs[0].default_value = (0.05088, 0.05088, 0.05088, 1.0)
_L.new(n1.outputs[0], n0.inputs[0])
n0.is_active_output = True
world_world.color = (0.05088, 0.05088, 0.05088)
world_world.use_sun_shadow = False
world_world.sun_shadow_jitter_overblur = 0.0

# ---- meshes
me_cube = bpy.data.meshes.new('Cube')
me_cube.from_pydata([(1.0, 1.0, 1.0), (1.0, 1.0, -1.0), (1.0, -1.0, 1.0), (1.0, -1.0, -1.0), (-1.0, 1.0, 1.0), (-1.0, 1.0, -1.0), (-1.0, -1.0, 1.0), (-1.0, -1.0, -1.0)], [], [(0, 4, 6, 2), (3, 2, 6, 7), (7, 6, 4, 5), (5, 1, 3, 7), (1, 0, 2, 3), (5, 4, 0, 1)])
_uv = me_cube.uv_layers.new(name='UVMap')
_uv.uv.foreach_set('vector', [0.625, 0.5, 0.875, 0.5, 0.875, 0.75, 0.625, 0.75, 0.375, 0.75, 0.625, 0.75, 0.625, 1.0, 0.375, 1.0, 0.375, 0.0, 0.625, 0.0, 0.625, 0.25, 0.375, 0.25, 0.125, 0.5, 0.375, 0.5, 0.375, 0.75, 0.125, 0.75, 0.375, 0.5, 0.625, 0.5, 0.625, 0.75, 0.375, 0.75, 0.375, 0.25, 0.625, 0.25, 0.625, 0.5, 0.375, 0.5])
me_cube.materials.append(mat_wallpainted)
me_cube.use_remesh_preserve_volume = False
me_cube.use_remesh_preserve_attributes = False
me_cube.use_mirror_vertex_groups = False
me_cube.update()
me_cube_001 = bpy.data.meshes.new('Cube.001')
me_cube_001.from_pydata([(1.0, 1.0, 1.0), (1.0, 1.0, -1.0), (1.0, -1.0, 1.0), (1.0, -1.0, -1.0), (-1.0, 1.0, 1.0), (-1.0, 1.0, -1.0), (-1.0, -1.0, 1.0), (-1.0, -1.0, -1.0)], [], [(0, 4, 6, 2), (3, 2, 6, 7), (7, 6, 4, 5), (5, 1, 3, 7), (1, 0, 2, 3), (5, 4, 0, 1)])
_uv = me_cube_001.uv_layers.new(name='UVMap')
_uv.uv.foreach_set('vector', [0.625, 0.5, 0.875, 0.5, 0.875, 0.75, 0.625, 0.75, 0.375, 0.75, 0.625, 0.75, 0.625, 1.0, 0.375, 1.0, 0.375, 0.0, 0.625, 0.0, 0.625, 0.25, 0.375, 0.25, 0.125, 0.5, 0.375, 0.5, 0.375, 0.75, 0.125, 0.75, 0.375, 0.5, 0.625, 0.5, 0.625, 0.75, 0.375, 0.75, 0.375, 0.25, 0.625, 0.25, 0.625, 0.5, 0.375, 0.5])
me_cube_001.materials.append(mat_absorberpanel)
me_cube_001.use_remesh_preserve_volume = False
me_cube_001.use_remesh_preserve_attributes = False
me_cube_001.use_mirror_vertex_groups = False
me_cube_001.update()
me_cube_002 = bpy.data.meshes.new('Cube.002')
me_cube_002.from_pydata([(1.0, 1.0, 1.0), (1.0, 1.0, -1.0), (1.0, -1.0, 1.0), (1.0, -1.0, -1.0), (-1.0, 1.0, 1.0), (-1.0, 1.0, -1.0), (-1.0, -1.0, 1.0), (-1.0, -1.0, -1.0)], [], [(0, 4, 6, 2), (3, 2, 6, 7), (7, 6, 4, 5), (5, 1, 3, 7), (1, 0, 2, 3), (5, 4, 0, 1)])
_uv = me_cube_002.uv_layers.new(name='UVMap')
_uv.uv.foreach_set('vector', [0.625, 0.5, 0.875, 0.5, 0.875, 0.75, 0.625, 0.75, 0.375, 0.75, 0.625, 0.75, 0.625, 1.0, 0.375, 1.0, 0.375, 0.0, 0.625, 0.0, 0.625, 0.25, 0.375, 0.25, 0.125, 0.5, 0.375, 0.5, 0.375, 0.75, 0.125, 0.75, 0.375, 0.5, 0.625, 0.5, 0.625, 0.75, 0.375, 0.75, 0.375, 0.25, 0.625, 0.25, 0.625, 0.5, 0.375, 0.5])
me_cube_002.materials.append(mat_absorberfoam)
me_cube_002.use_remesh_preserve_volume = False
me_cube_002.use_remesh_preserve_attributes = False
me_cube_002.use_mirror_vertex_groups = False
me_cube_002.update()
me_cube_003 = bpy.data.meshes.new('Cube.003')
me_cube_003.from_pydata([(1.0, 1.0, 1.0), (1.0, 1.0, -1.0), (1.0, -1.0, 1.0), (1.0, -1.0, -1.0), (-1.0, 1.0, 1.0), (-1.0, 1.0, -1.0), (-1.0, -1.0, 1.0), (-1.0, -1.0, -1.0)], [], [(0, 4, 6, 2), (3, 2, 6, 7), (7, 6, 4, 5), (5, 1, 3, 7), (1, 0, 2, 3), (5, 4, 0, 1)])
_uv = me_cube_003.uv_layers.new(name='UVMap')
_uv.uv.foreach_set('vector', [0.625, 0.5, 0.875, 0.5, 0.875, 0.75, 0.625, 0.75, 0.375, 0.75, 0.625, 0.75, 0.625, 1.0, 0.375, 1.0, 0.375, 0.0, 0.625, 0.0, 0.625, 0.25, 0.375, 0.25, 0.125, 0.5, 0.375, 0.5, 0.375, 0.75, 0.125, 0.75, 0.375, 0.5, 0.625, 0.5, 0.625, 0.75, 0.375, 0.75, 0.375, 0.25, 0.625, 0.25, 0.625, 0.5, 0.375, 0.5])
me_cube_003.materials.append(mat_floorboards)
me_cube_003.use_remesh_preserve_volume = False
me_cube_003.use_remesh_preserve_attributes = False
me_cube_003.use_mirror_vertex_groups = False
me_cube_003.update()
me_cube_005 = bpy.data.meshes.new('Cube.005')
me_cube_005.from_pydata([(1.0, 1.0, 1.0), (1.0, 1.0, -1.0), (1.0, -1.0, 1.0), (1.0, -1.0, -1.0), (-1.0, 1.0, 1.0), (-1.0, 1.0, -1.0), (-1.0, -1.0, 1.0), (-1.0, -1.0, -1.0)], [], [(0, 4, 6, 2), (3, 2, 6, 7), (7, 6, 4, 5), (5, 1, 3, 7), (1, 0, 2, 3), (5, 4, 0, 1)])
_uv = me_cube_005.uv_layers.new(name='UVMap')
_uv.uv.foreach_set('vector', [0.625, 0.5, 0.875, 0.5, 0.875, 0.75, 0.625, 0.75, 0.375, 0.75, 0.625, 0.75, 0.625, 1.0, 0.375, 1.0, 0.375, 0.0, 0.625, 0.0, 0.625, 0.25, 0.375, 0.25, 0.125, 0.5, 0.375, 0.5, 0.375, 0.75, 0.125, 0.75, 0.375, 0.5, 0.625, 0.5, 0.625, 0.75, 0.375, 0.75, 0.375, 0.25, 0.625, 0.25, 0.625, 0.5, 0.375, 0.5])
me_cube_005.materials.append(mat_floorcarpet)
me_cube_005.use_remesh_preserve_volume = False
me_cube_005.use_remesh_preserve_attributes = False
me_cube_005.use_mirror_vertex_groups = False
me_cube_005.update()
me_cube_006 = bpy.data.meshes.new('Cube.006')
me_cube_006.from_pydata([(1.0, 1.0, 1.0), (1.0, 1.0, -1.0), (1.0, -1.0, 1.0), (1.0, -1.0, -1.0), (-1.0, 1.0, 1.0), (-1.0, 1.0, -1.0), (-1.0, -1.0, 1.0), (-1.0, -1.0, -1.0)], [], [(0, 4, 6, 2), (3, 2, 6, 7), (7, 6, 4, 5), (5, 1, 3, 7), (1, 0, 2, 3), (5, 4, 0, 1)])
_uv = me_cube_006.uv_layers.new(name='UVMap')
_uv.uv.foreach_set('vector', [0.625, 0.5, 0.875, 0.5, 0.875, 0.75, 0.625, 0.75, 0.375, 0.75, 0.625, 0.75, 0.625, 1.0, 0.375, 1.0, 0.375, 0.0, 0.625, 0.0, 0.625, 0.25, 0.375, 0.25, 0.125, 0.5, 0.375, 0.5, 0.375, 0.75, 0.125, 0.75, 0.375, 0.5, 0.625, 0.5, 0.625, 0.75, 0.375, 0.75, 0.375, 0.25, 0.625, 0.25, 0.625, 0.5, 0.375, 0.5])
me_cube_006.materials.append(mat_wallbrick)
me_cube_006.use_remesh_preserve_volume = False
me_cube_006.use_remesh_preserve_attributes = False
me_cube_006.use_mirror_vertex_groups = False
me_cube_006.update()
me_cube_004 = bpy.data.meshes.new('Cube.004')
me_cube_004.from_pydata([(1.0, 1.0, 1.0), (1.0, 1.0, -1.0), (1.0, -1.0, 1.0), (1.0, -1.0, -1.0), (-1.0, 1.0, 1.0), (-1.0, 1.0, -1.0), (-1.0, -1.0, 1.0), (-1.0, -1.0, -1.0)], [], [(0, 4, 6, 2), (3, 2, 6, 7), (7, 6, 4, 5), (5, 1, 3, 7), (1, 0, 2, 3), (5, 4, 0, 1)])
_uv = me_cube_004.uv_layers.new(name='UVMap')
_uv.uv.foreach_set('vector', [0.625, 0.5, 0.875, 0.5, 0.875, 0.75, 0.625, 0.75, 0.375, 0.75, 0.625, 0.75, 0.625, 1.0, 0.375, 1.0, 0.375, 0.0, 0.625, 0.0, 0.625, 0.25, 0.375, 0.25, 0.125, 0.5, 0.375, 0.5, 0.375, 0.75, 0.125, 0.75, 0.375, 0.5, 0.625, 0.5, 0.625, 0.75, 0.375, 0.75, 0.375, 0.25, 0.625, 0.25, 0.625, 0.5, 0.375, 0.5])
me_cube_004.materials.append(mat_windowcurtain)
me_cube_004.use_remesh_preserve_volume = False
me_cube_004.use_remesh_preserve_attributes = False
me_cube_004.use_mirror_vertex_groups = False
me_cube_004.update()
me_cube_007 = bpy.data.meshes.new('Cube.007')
me_cube_007.from_pydata([(1.0, 1.0, 1.0), (1.0, 1.0, -1.0), (1.0, -1.0, 1.0), (1.0, -1.0, -1.0), (-1.0, 1.0, 1.0), (-1.0, 1.0, -1.0), (-1.0, -1.0, 1.0), (-1.0, -1.0, -1.0)], [], [(0, 4, 6, 2), (3, 2, 6, 7), (7, 6, 4, 5), (5, 1, 3, 7), (1, 0, 2, 3), (5, 4, 0, 1)])
_uv = me_cube_007.uv_layers.new(name='UVMap')
_uv.uv.foreach_set('vector', [0.625, 0.5, 0.875, 0.5, 0.875, 0.75, 0.625, 0.75, 0.375, 0.75, 0.625, 0.75, 0.625, 1.0, 0.375, 1.0, 0.375, 0.0, 0.625, 0.0, 0.625, 0.25, 0.375, 0.25, 0.125, 0.5, 0.375, 0.5, 0.375, 0.75, 0.125, 0.75, 0.375, 0.5, 0.625, 0.5, 0.625, 0.75, 0.375, 0.75, 0.375, 0.25, 0.625, 0.25, 0.625, 0.5, 0.375, 0.5])
me_cube_007.materials.append(mat_counterlaminate)
me_cube_007.use_remesh_preserve_volume = False
me_cube_007.use_remesh_preserve_attributes = False
me_cube_007.use_mirror_vertex_groups = False
me_cube_007.update()
me_cube_008 = bpy.data.meshes.new('Cube.008')
me_cube_008.from_pydata([(1.0, 1.0, 1.0), (1.0, 1.0, -1.0), (1.0, -1.0, 1.0), (1.0, -1.0, -1.0), (-1.0, 1.0, 1.0), (-1.0, 1.0, -1.0), (-1.0, -1.0, 1.0), (-1.0, -1.0, -1.0)], [], [(0, 4, 6, 2), (3, 2, 6, 7), (7, 6, 4, 5), (5, 1, 3, 7), (1, 0, 2, 3), (5, 4, 0, 1)])
_uv = me_cube_008.uv_layers.new(name='UVMap')
_uv.uv.foreach_set('vector', [0.625, 0.5, 0.875, 0.5, 0.875, 0.75, 0.625, 0.75, 0.375, 0.75, 0.625, 0.75, 0.625, 1.0, 0.375, 1.0, 0.375, 0.0, 0.625, 0.0, 0.625, 0.25, 0.375, 0.25, 0.125, 0.5, 0.375, 0.5, 0.375, 0.75, 0.125, 0.75, 0.375, 0.5, 0.625, 0.5, 0.625, 0.75, 0.375, 0.75, 0.375, 0.25, 0.625, 0.25, 0.625, 0.5, 0.375, 0.5])
me_cube_008.materials.append(mat_floortiles)
me_cube_008.use_remesh_preserve_volume = False
me_cube_008.use_remesh_preserve_attributes = False
me_cube_008.use_mirror_vertex_groups = False
me_cube_008.update()
me_cube_009 = bpy.data.meshes.new('Cube.009')
me_cube_009.from_pydata([(1.0, 1.0, 1.0), (1.0, 1.0, -1.0), (1.0, -1.0, 1.0), (1.0, -1.0, -1.0), (-1.0, 1.0, 1.0), (-1.0, 1.0, -1.0), (-1.0, -1.0, 1.0), (-1.0, -1.0, -1.0)], [], [(0, 4, 6, 2), (3, 2, 6, 7), (7, 6, 4, 5), (5, 1, 3, 7), (1, 0, 2, 3), (5, 4, 0, 1)])
_uv = me_cube_009.uv_layers.new(name='UVMap')
_uv.uv.foreach_set('vector', [0.625, 0.5, 0.875, 0.5, 0.875, 0.75, 0.625, 0.75, 0.375, 0.75, 0.625, 0.75, 0.625, 1.0, 0.375, 1.0, 0.375, 0.0, 0.625, 0.0, 0.625, 0.25, 0.375, 0.25, 0.125, 0.5, 0.375, 0.5, 0.375, 0.75, 0.125, 0.75, 0.375, 0.5, 0.625, 0.5, 0.625, 0.75, 0.375, 0.75, 0.375, 0.25, 0.625, 0.25, 0.625, 0.5, 0.375, 0.5])
me_cube_009.materials.append(mat_cabinetwhite)
me_cube_009.use_remesh_preserve_volume = False
me_cube_009.use_remesh_preserve_attributes = False
me_cube_009.use_mirror_vertex_groups = False
me_cube_009.update()
me_cube_010 = bpy.data.meshes.new('Cube.010')
me_cube_010.from_pydata([(1.0, 1.0, 1.0), (1.0, 1.0, -1.0), (1.0, -1.0, 1.0), (1.0, -1.0, -1.0), (-1.0, 1.0, 1.0), (-1.0, 1.0, -1.0), (-1.0, -1.0, 1.0), (-1.0, -1.0, -1.0)], [], [(0, 4, 6, 2), (3, 2, 6, 7), (7, 6, 4, 5), (5, 1, 3, 7), (1, 0, 2, 3), (5, 4, 0, 1)])
_uv = me_cube_010.uv_layers.new(name='UVMap')
_uv.uv.foreach_set('vector', [0.625, 0.5, 0.875, 0.5, 0.875, 0.75, 0.625, 0.75, 0.375, 0.75, 0.625, 0.75, 0.625, 1.0, 0.375, 1.0, 0.375, 0.0, 0.625, 0.0, 0.625, 0.25, 0.375, 0.25, 0.125, 0.5, 0.375, 0.5, 0.375, 0.75, 0.125, 0.75, 0.375, 0.5, 0.625, 0.5, 0.625, 0.75, 0.375, 0.75, 0.375, 0.25, 0.625, 0.25, 0.625, 0.5, 0.375, 0.5])
me_cube_010.materials.append(mat_windowglass)
me_cube_010.use_remesh_preserve_volume = False
me_cube_010.use_remesh_preserve_attributes = False
me_cube_010.use_mirror_vertex_groups = False
me_cube_010.update()
me_cube_011 = bpy.data.meshes.new('Cube.011')
me_cube_011.from_pydata([(1.0, 1.0, 1.0), (1.0, 1.0, -1.0), (1.0, -1.0, 1.0), (1.0, -1.0, -1.0), (-1.0, 1.0, 1.0), (-1.0, 1.0, -1.0), (-1.0, -1.0, 1.0), (-1.0, -1.0, -1.0)], [], [(0, 4, 6, 2), (3, 2, 6, 7), (7, 6, 4, 5), (5, 1, 3, 7), (1, 0, 2, 3), (5, 4, 0, 1)])
_uv = me_cube_011.uv_layers.new(name='UVMap')
_uv.uv.foreach_set('vector', [0.625, 0.5, 0.875, 0.5, 0.875, 0.75, 0.625, 0.75, 0.375, 0.75, 0.625, 0.75, 0.625, 1.0, 0.375, 1.0, 0.375, 0.0, 0.625, 0.0, 0.625, 0.25, 0.375, 0.25, 0.125, 0.5, 0.375, 0.5, 0.375, 0.75, 0.125, 0.75, 0.375, 0.5, 0.625, 0.5, 0.625, 0.75, 0.375, 0.75, 0.375, 0.25, 0.625, 0.25, 0.625, 0.5, 0.375, 0.5])
me_cube_011.materials.append(mat_doorwoodwhite)
me_cube_011.use_remesh_preserve_volume = False
me_cube_011.use_remesh_preserve_attributes = False
me_cube_011.use_mirror_vertex_groups = False
me_cube_011.update()
me_cube_012 = bpy.data.meshes.new('Cube.012')
me_cube_012.from_pydata([(1.0, 1.0, 1.0), (1.0, 1.0, -1.0), (1.0, -1.0, 1.0), (1.0, -1.0, -1.0), (-1.0, 1.0, 1.0), (-1.0, 1.0, -1.0), (-1.0, -1.0, 1.0), (-1.0, -1.0, -1.0)], [], [(0, 4, 6, 2), (3, 2, 6, 7), (7, 6, 4, 5), (5, 1, 3, 7), (1, 0, 2, 3), (5, 4, 0, 1)])
_uv = me_cube_012.uv_layers.new(name='UVMap')
_uv.uv.foreach_set('vector', [0.625, 0.5, 0.875, 0.5, 0.875, 0.75, 0.625, 0.75, 0.375, 0.75, 0.625, 0.75, 0.625, 1.0, 0.375, 1.0, 0.375, 0.0, 0.625, 0.0, 0.625, 0.25, 0.375, 0.25, 0.125, 0.5, 0.375, 0.5, 0.375, 0.75, 0.125, 0.75, 0.375, 0.5, 0.625, 0.5, 0.625, 0.75, 0.375, 0.75, 0.375, 0.25, 0.625, 0.25, 0.625, 0.5, 0.375, 0.5])
me_cube_012.materials.append(mat_ceilingwhite)
me_cube_012.use_remesh_preserve_volume = False
me_cube_012.use_remesh_preserve_attributes = False
me_cube_012.use_mirror_vertex_groups = False
me_cube_012.update()
me_cube_013 = bpy.data.meshes.new('Cube.013')
me_cube_013.from_pydata([(1.0, 1.0, 1.0), (1.0, 1.0, -1.0), (1.0, -1.0, 1.0), (1.0, -1.0, -1.0), (-1.0, 1.0, 1.0), (-1.0, 1.0, -1.0), (-1.0, -1.0, 1.0), (-1.0, -1.0, -1.0)], [], [(0, 4, 6, 2), (3, 2, 6, 7), (7, 6, 4, 5), (5, 1, 3, 7), (1, 0, 2, 3), (5, 4, 0, 1)])
_uv = me_cube_013.uv_layers.new(name='UVMap')
_uv.uv.foreach_set('vector', [0.625, 0.5, 0.875, 0.5, 0.875, 0.75, 0.625, 0.75, 0.375, 0.75, 0.625, 0.75, 0.625, 1.0, 0.375, 1.0, 0.375, 0.0, 0.625, 0.0, 0.625, 0.25, 0.375, 0.25, 0.125, 0.5, 0.375, 0.5, 0.375, 0.75, 0.125, 0.75, 0.375, 0.5, 0.625, 0.5, 0.625, 0.75, 0.375, 0.75, 0.375, 0.25, 0.625, 0.25, 0.625, 0.5, 0.375, 0.5])
me_cube_013.materials.append(mat_sofafabric)
me_cube_013.use_remesh_preserve_volume = False
me_cube_013.use_remesh_preserve_attributes = False
me_cube_013.use_mirror_vertex_groups = False
me_cube_013.update()
me_cube_014 = bpy.data.meshes.new('Cube.014')
me_cube_014.from_pydata([(1.0, 1.0, 1.0), (1.0, 1.0, -1.0), (1.0, -1.0, 1.0), (1.0, -1.0, -1.0), (-1.0, 1.0, 1.0), (-1.0, 1.0, -1.0), (-1.0, -1.0, 1.0), (-1.0, -1.0, -1.0)], [], [(0, 4, 6, 2), (3, 2, 6, 7), (7, 6, 4, 5), (5, 1, 3, 7), (1, 0, 2, 3), (5, 4, 0, 1)])
_uv = me_cube_014.uv_layers.new(name='UVMap')
_uv.uv.foreach_set('vector', [0.625, 0.5, 0.875, 0.5, 0.875, 0.75, 0.625, 0.75, 0.375, 0.75, 0.625, 0.75, 0.625, 1.0, 0.375, 1.0, 0.375, 0.0, 0.625, 0.0, 0.625, 0.25, 0.375, 0.25, 0.125, 0.5, 0.375, 0.5, 0.375, 0.75, 0.125, 0.75, 0.375, 0.5, 0.625, 0.5, 0.625, 0.75, 0.375, 0.75, 0.375, 0.25, 0.625, 0.25, 0.625, 0.5, 0.375, 0.5])
me_cube_014.materials.append(mat_tableconcrete)
me_cube_014.use_remesh_preserve_volume = False
me_cube_014.use_remesh_preserve_attributes = False
me_cube_014.use_mirror_vertex_groups = False
me_cube_014.update()
me_cube_015 = bpy.data.meshes.new('Cube.015')
me_cube_015.from_pydata([(1.0, 1.0, 1.0), (1.0, 1.0, -1.0), (1.0, -1.0, 1.0), (1.0, -1.0, -1.0), (-1.0, 1.0, 1.0), (-1.0, 1.0, -1.0), (-1.0, -1.0, 1.0), (-1.0, -1.0, -1.0)], [], [(0, 4, 6, 2), (3, 2, 6, 7), (7, 6, 4, 5), (5, 1, 3, 7), (1, 0, 2, 3), (5, 4, 0, 1)])
_uv = me_cube_015.uv_layers.new(name='UVMap')
_uv.uv.foreach_set('vector', [0.625, 0.5, 0.875, 0.5, 0.875, 0.75, 0.625, 0.75, 0.375, 0.75, 0.625, 0.75, 0.625, 1.0, 0.375, 1.0, 0.375, 0.0, 0.625, 0.0, 0.625, 0.25, 0.375, 0.25, 0.125, 0.5, 0.375, 0.5, 0.375, 0.75, 0.125, 0.75, 0.375, 0.5, 0.625, 0.5, 0.625, 0.75, 0.375, 0.75, 0.375, 0.25, 0.625, 0.25, 0.625, 0.5, 0.375, 0.5])
me_cube_015.materials.append(mat_scatteringshelves)
me_cube_015.use_remesh_preserve_volume = False
me_cube_015.use_remesh_preserve_attributes = False
me_cube_015.use_mirror_vertex_groups = False
me_cube_015.update()
me_cube_016 = bpy.data.meshes.new('Cube.016')
me_cube_016.from_pydata([(1.0, 1.0, 1.0), (1.0, 1.0, -1.0), (1.0, -1.0, 1.0), (1.0, -1.0, -1.0), (-1.0, 1.0, 1.0), (-1.0, 1.0, -1.0), (-1.0, -1.0, 1.0), (-1.0, -1.0, -1.0)], [], [(0, 4, 6, 2), (3, 2, 6, 7), (7, 6, 4, 5), (5, 1, 3, 7), (1, 0, 2, 3), (5, 4, 0, 1)])
_uv = me_cube_016.uv_layers.new(name='UVMap')
_uv.uv.foreach_set('vector', [0.625, 0.5, 0.875, 0.5, 0.875, 0.75, 0.625, 0.75, 0.375, 0.75, 0.625, 0.75, 0.625, 1.0, 0.375, 1.0, 0.375, 0.0, 0.625, 0.0, 0.625, 0.25, 0.375, 0.25, 0.125, 0.5, 0.375, 0.5, 0.375, 0.75, 0.125, 0.75, 0.375, 0.5, 0.625, 0.5, 0.625, 0.75, 0.375, 0.75, 0.375, 0.25, 0.625, 0.25, 0.625, 0.5, 0.375, 0.5])
me_cube_016.materials.append(mat_scatteringcoats)
me_cube_016.use_remesh_preserve_volume = False
me_cube_016.use_remesh_preserve_attributes = False
me_cube_016.use_mirror_vertex_groups = False
me_cube_016.update()
me_cube_017 = bpy.data.meshes.new('Cube.017')
me_cube_017.from_pydata([(1.0, 1.0, 1.0), (1.0, 1.0, -1.0), (1.0, -1.0, 1.0), (1.0, -1.0, -1.0), (-1.0, 1.0, 1.0), (-1.0, 1.0, -1.0), (-1.0, -1.0, 1.0), (-1.0, -1.0, -1.0)], [], [(0, 4, 6, 2), (3, 2, 6, 7), (7, 6, 4, 5), (5, 1, 3, 7), (1, 0, 2, 3), (5, 4, 0, 1)])
_uv = me_cube_017.uv_layers.new(name='UVMap')
_uv.uv.foreach_set('vector', [0.625, 0.5, 0.875, 0.5, 0.875, 0.75, 0.625, 0.75, 0.375, 0.75, 0.625, 0.75, 0.625, 1.0, 0.375, 1.0, 0.375, 0.0, 0.625, 0.0, 0.625, 0.25, 0.375, 0.25, 0.125, 0.5, 0.375, 0.5, 0.375, 0.75, 0.125, 0.75, 0.375, 0.5, 0.625, 0.5, 0.625, 0.75, 0.375, 0.75, 0.375, 0.25, 0.625, 0.25, 0.625, 0.5, 0.375, 0.5])
me_cube_017.materials.append(mat_scatteringutensils)
me_cube_017.use_remesh_preserve_volume = False
me_cube_017.use_remesh_preserve_attributes = False
me_cube_017.use_mirror_vertex_groups = False
me_cube_017.update()
me_cube_018 = bpy.data.meshes.new('Cube.018')
me_cube_018.from_pydata([(1.0, 1.0, 1.0), (1.0, 1.0, -1.0), (1.0, -1.0, 1.0), (1.0, -1.0, -1.0), (-1.0, 1.0, 1.0), (-1.0, 1.0, -1.0), (-1.0, -1.0, 1.0), (-1.0, -1.0, -1.0)], [], [(0, 4, 6, 2), (3, 2, 6, 7), (7, 6, 4, 5), (5, 1, 3, 7), (1, 0, 2, 3), (5, 4, 0, 1)])
_uv = me_cube_018.uv_layers.new(name='UVMap')
_uv.uv.foreach_set('vector', [0.625, 0.5, 0.875, 0.5, 0.875, 0.75, 0.625, 0.75, 0.375, 0.75, 0.625, 0.75, 0.625, 1.0, 0.375, 1.0, 0.375, 0.0, 0.625, 0.0, 0.625, 0.25, 0.375, 0.25, 0.125, 0.5, 0.375, 0.5, 0.375, 0.75, 0.125, 0.75, 0.375, 0.5, 0.625, 0.5, 0.625, 0.75, 0.375, 0.75, 0.375, 0.25, 0.625, 0.25, 0.625, 0.5, 0.375, 0.5])
me_cube_018.materials.append(mat_plasticblack)
me_cube_018.use_remesh_preserve_volume = False
me_cube_018.use_remesh_preserve_attributes = False
me_cube_018.use_mirror_vertex_groups = False
me_cube_018.update()
me_cube_019 = bpy.data.meshes.new('Cube.019')
me_cube_019.from_pydata([(1.0, 1.0, 1.0), (1.0, 1.0, -1.0), (1.0, -1.0, 1.0), (1.0, -1.0, -1.0), (-1.0, 1.0, 1.0), (-1.0, 1.0, -1.0), (-1.0, -1.0, 1.0), (-1.0, -1.0, -1.0)], [], [(0, 4, 6, 2), (3, 2, 6, 7), (7, 6, 4, 5), (5, 1, 3, 7), (1, 0, 2, 3), (5, 4, 0, 1)])
_uv = me_cube_019.uv_layers.new(name='UVMap')
_uv.uv.foreach_set('vector', [0.625, 0.5, 0.875, 0.5, 0.875, 0.75, 0.625, 0.75, 0.375, 0.75, 0.625, 0.75, 0.625, 1.0, 0.375, 1.0, 0.375, 0.0, 0.625, 0.0, 0.625, 0.25, 0.375, 0.25, 0.125, 0.5, 0.375, 0.5, 0.375, 0.75, 0.125, 0.75, 0.375, 0.5, 0.625, 0.5, 0.625, 0.75, 0.375, 0.75, 0.375, 0.25, 0.625, 0.25, 0.625, 0.5, 0.375, 0.5])
me_cube_019.materials.append(mat_screenfabric)
me_cube_019.use_remesh_preserve_volume = False
me_cube_019.use_remesh_preserve_attributes = False
me_cube_019.use_mirror_vertex_groups = False
me_cube_019.update()
me_cube_020 = bpy.data.meshes.new('Cube.020')
me_cube_020.from_pydata([(-0.4267, -0.4267, -0.756), (-0.4267, 0.3028, -0.756), (0.4267, 0.3028, 0.007177), (0.4267, -0.4267, 0.007177), (-0.4267, -0.4267, 0.007177), (-0.4267, 0.3028, 0.007177), (0.4267, 0.4267, -0.756), (-0.4267, 0.4267, -0.756), (0.4267, 0.3028, -0.756), (0.4267, -0.4267, -0.756), (-0.4267, 0.3028, 0.6863), (-0.4267, 0.4267, 0.6863), (0.4267, 0.4267, 0.6863), (0.4267, 0.3028, 0.6863)], [], [(1, 5, 10, 11, 7), (7, 11, 12, 6), (9, 3, 4, 0), (1, 8, 9, 0), (6, 12, 13, 2, 8), (0, 4, 5, 1), (5, 4, 3, 2), (8, 2, 3, 9), (10, 5, 2, 13), (7, 6, 8, 1), (12, 11, 10, 13)])
_uv = me_cube_020.uv_layers.new(name='UVMap')
_uv.uv.foreach_set('vector', [0.3231, 0.0, 0.3231, 0.2523, 0.3231, 0.4768, 0.2821, 0.4768, 0.2821, 0.0, 0.2821, 0.0, 0.2821, 0.4768, 0.0, 0.4768, 0.0, 0.0, 0.5344, 0.7589, 0.2821, 0.7589, 0.2821, 0.4768, 0.5344, 0.4768, 0.0, 0.5177, 0.2821, 0.5177, 0.2821, 0.7589, 0.0, 0.7589, 0.8463, 0.0, 0.8463, 0.4768, 0.8053, 0.4768, 0.8053, 0.2523, 0.8053, 0.0, 0.5642, 0.0, 0.5642, 0.2523, 0.3231, 0.2523, 0.3231, 0.0, 0.7755, 0.7589, 0.5344, 0.7589, 0.5344, 0.4768, 0.7755, 0.4768, 0.8053, 0.0, 0.8053, 0.2523, 0.5642, 0.2523, 0.5642, 0.0, 0.7755, 0.4768, 1.0, 0.4768, 1.0, 0.7589, 0.7755, 0.7589, 0.0, 0.4768, 0.2821, 0.4768, 0.2821, 0.5177, 0.0, 0.5177, 0.8873, 0.0, 0.8873, 0.2821, 0.8463, 0.2821, 0.8463, 0.0])
me_cube_020.materials.append(mat_scatteringchair)
me_cube_020.use_remesh_fix_poles = True
me_cube_020.use_remesh_preserve_attributes = False
me_cube_020.update()
me_cube_021 = bpy.data.meshes.new('Cube.021')
me_cube_021.from_pydata([(1.0, 1.0, 1.0), (1.0, 1.0, -1.0), (1.0, -1.0, 1.0), (1.0, -1.0, -1.0), (-1.0, 1.0, 1.0), (-1.0, 1.0, -1.0), (-1.0, -1.0, 1.0), (-1.0, -1.0, -1.0)], [], [(0, 4, 6, 2), (3, 2, 6, 7), (7, 6, 4, 5), (5, 1, 3, 7), (1, 0, 2, 3), (5, 4, 0, 1)])
_uv = me_cube_021.uv_layers.new(name='UVMap')
_uv.uv.foreach_set('vector', [0.625, 0.5, 0.875, 0.5, 0.875, 0.75, 0.625, 0.75, 0.375, 0.75, 0.625, 0.75, 0.625, 1.0, 0.375, 1.0, 0.375, 0.0, 0.625, 0.0, 0.625, 0.25, 0.375, 0.25, 0.125, 0.5, 0.375, 0.5, 0.375, 0.75, 0.125, 0.75, 0.375, 0.5, 0.625, 0.5, 0.625, 0.75, 0.375, 0.75, 0.375, 0.25, 0.625, 0.25, 0.625, 0.5, 0.375, 0.5])
me_cube_021.materials.append(mat_fridgemetal)
me_cube_021.use_remesh_preserve_volume = False
me_cube_021.use_remesh_preserve_attributes = False
me_cube_021.use_mirror_vertex_groups = False
me_cube_021.update()
me_cube_022 = bpy.data.meshes.new('Cube.022')
me_cube_022.from_pydata([(1.0, 1.0, 1.0), (1.0, 1.0, -1.0), (1.0, -1.0, 1.0), (1.0, -1.0, -1.0), (-1.0, 1.0, 1.0), (-1.0, 1.0, -1.0), (-1.0, -1.0, 1.0), (-1.0, -1.0, -1.0)], [], [(0, 4, 6, 2), (3, 2, 6, 7), (7, 6, 4, 5), (5, 1, 3, 7), (1, 0, 2, 3), (5, 4, 0, 1)])
_uv = me_cube_022.uv_layers.new(name='UVMap')
_uv.uv.foreach_set('vector', [0.625, 0.5, 0.875, 0.5, 0.875, 0.75, 0.625, 0.75, 0.375, 0.75, 0.625, 0.75, 0.625, 1.0, 0.375, 1.0, 0.375, 0.0, 0.625, 0.0, 0.625, 0.25, 0.375, 0.25, 0.125, 0.5, 0.375, 0.5, 0.375, 0.75, 0.125, 0.75, 0.375, 0.5, 0.625, 0.5, 0.625, 0.75, 0.375, 0.75, 0.375, 0.25, 0.625, 0.25, 0.625, 0.5, 0.375, 0.5])
me_cube_022.materials.append(mat_wallplasterboardwhite)
me_cube_022.use_remesh_preserve_volume = False
me_cube_022.use_remesh_preserve_attributes = False
me_cube_022.use_mirror_vertex_groups = False
me_cube_022.update()
me_cube_023 = bpy.data.meshes.new('Cube.023')
me_cube_023.from_pydata([(1.0, 1.0, 1.0), (1.0, 1.0, -1.0), (1.0, -1.0, 1.0), (1.0, -1.0, -1.0), (-1.0, 1.0, 1.0), (-1.0, 1.0, -1.0), (-1.0, -1.0, 1.0), (-1.0, -1.0, -1.0)], [], [(0, 4, 6, 2), (3, 2, 6, 7), (7, 6, 4, 5), (5, 1, 3, 7), (1, 0, 2, 3), (5, 4, 0, 1)])
_uv = me_cube_023.uv_layers.new(name='UVMap')
_uv.uv.foreach_set('vector', [0.625, 0.5, 0.875, 0.5, 0.875, 0.75, 0.625, 0.75, 0.375, 0.75, 0.625, 0.75, 0.625, 1.0, 0.375, 1.0, 0.375, 0.0, 0.625, 0.0, 0.625, 0.25, 0.375, 0.25, 0.125, 0.5, 0.375, 0.5, 0.375, 0.75, 0.125, 0.75, 0.375, 0.5, 0.625, 0.5, 0.625, 0.75, 0.375, 0.75, 0.375, 0.25, 0.625, 0.25, 0.625, 0.5, 0.375, 0.5])
me_cube_023.materials.append(mat_floorconcrete)
me_cube_023.use_remesh_preserve_volume = False
me_cube_023.use_remesh_preserve_attributes = False
me_cube_023.use_mirror_vertex_groups = False
me_cube_023.update()
me_cube_024 = bpy.data.meshes.new('Cube.024')
me_cube_024.from_pydata([(1.0, 1.0, 1.0), (1.0, 1.0, -1.0), (1.0, -1.0, 1.0), (1.0, -1.0, -1.0), (-1.0, 1.0, 1.0), (-1.0, 1.0, -1.0), (-1.0, -1.0, 1.0), (-1.0, -1.0, -1.0)], [], [(0, 4, 6, 2), (3, 2, 6, 7), (7, 6, 4, 5), (5, 1, 3, 7), (1, 0, 2, 3), (5, 4, 0, 1)])
_uv = me_cube_024.uv_layers.new(name='UVMap')
_uv.uv.foreach_set('vector', [0.625, 0.5, 0.875, 0.5, 0.875, 0.75, 0.625, 0.75, 0.375, 0.75, 0.625, 0.75, 0.625, 1.0, 0.375, 1.0, 0.375, 0.0, 0.625, 0.0, 0.625, 0.25, 0.375, 0.25, 0.125, 0.5, 0.375, 0.5, 0.375, 0.75, 0.125, 0.75, 0.375, 0.5, 0.625, 0.5, 0.625, 0.75, 0.375, 0.75, 0.375, 0.25, 0.625, 0.25, 0.625, 0.5, 0.375, 0.5])
me_cube_024.materials.append(mat_wallwoodpanel)
me_cube_024.use_remesh_preserve_volume = False
me_cube_024.use_remesh_preserve_attributes = False
me_cube_024.use_mirror_vertex_groups = False
me_cube_024.update()
me_cube_025 = bpy.data.meshes.new('Cube.025')
me_cube_025.from_pydata([(1.0, 1.0, 1.0), (1.0, 1.0, -1.0), (1.0, -1.0, 1.0), (1.0, -1.0, -1.0), (-1.0, 1.0, 1.0), (-1.0, 1.0, -1.0), (-1.0, -1.0, 1.0), (-1.0, -1.0, -1.0)], [], [(0, 4, 6, 2), (3, 2, 6, 7), (7, 6, 4, 5), (5, 1, 3, 7), (1, 0, 2, 3), (5, 4, 0, 1)])
_uv = me_cube_025.uv_layers.new(name='UVMap')
_uv.uv.foreach_set('vector', [0.625, 0.5, 0.875, 0.5, 0.875, 0.75, 0.625, 0.75, 0.375, 0.75, 0.625, 0.75, 0.625, 1.0, 0.375, 1.0, 0.375, 0.0, 0.625, 0.0, 0.625, 0.25, 0.375, 0.25, 0.125, 0.5, 0.375, 0.5, 0.375, 0.75, 0.125, 0.75, 0.375, 0.5, 0.625, 0.5, 0.625, 0.75, 0.375, 0.75, 0.375, 0.25, 0.625, 0.25, 0.625, 0.5, 0.375, 0.5])
me_cube_025.materials.append(mat_ceilingblackhard)
me_cube_025.use_remesh_preserve_volume = False
me_cube_025.use_remesh_preserve_attributes = False
me_cube_025.use_mirror_vertex_groups = False
me_cube_025.update()

# ---- objects
ob_cube = bpy.data.objects.new('Cube', me_cube)
ob_cube_001 = bpy.data.objects.new('Cube.001', me_cube_001)
ob_cube_002 = bpy.data.objects.new('Cube.002', me_cube_002)
ob_cube_003 = bpy.data.objects.new('Cube.003', me_cube_003)
ob_cube_004 = bpy.data.objects.new('Cube.004', me_cube_005)
ob_cube_005 = bpy.data.objects.new('Cube.005', me_cube_006)
ob_cube_006 = bpy.data.objects.new('Cube.006', me_cube_004)
ob_cube_007 = bpy.data.objects.new('Cube.007', me_cube_007)
ob_cube_008 = bpy.data.objects.new('Cube.008', me_cube_008)
ob_cube_009 = bpy.data.objects.new('Cube.009', me_cube_009)
ob_cube_010 = bpy.data.objects.new('Cube.010', me_cube_010)
ob_cube_011 = bpy.data.objects.new('Cube.011', me_cube_011)
ob_cube_012 = bpy.data.objects.new('Cube.012', me_cube_012)
ob_cube_013 = bpy.data.objects.new('Cube.013', me_cube_013)
ob_cube_014 = bpy.data.objects.new('Cube.014', me_cube_014)
ob_cube_015 = bpy.data.objects.new('Cube.015', me_cube_015)
ob_cube_016 = bpy.data.objects.new('Cube.016', me_cube_016)
ob_cube_017 = bpy.data.objects.new('Cube.017', me_cube_017)
ob_cube_018 = bpy.data.objects.new('Cube.018', me_cube_018)
ob_cube_019 = bpy.data.objects.new('Cube.019', me_cube_019)
ob_chairstandard = bpy.data.objects.new('chairStandard', me_cube_020)
ob_cube_020 = bpy.data.objects.new('Cube.020', me_cube_021)
ob_cube_021 = bpy.data.objects.new('Cube.021', me_cube_022)
ob_cube_022 = bpy.data.objects.new('Cube.022', me_cube_023)
ob_cube_023 = bpy.data.objects.new('Cube.023', me_cube_024)
ob_cube_024 = bpy.data.objects.new('Cube.024', me_cube_025)

# ---- transforms, parenting, visibility, modifiers, constraints
ob_cube.location = (0.0, 0.0, 0.0)
ob_cube.lock_rotations_4d = False
ob_cube.empty_display_type = 'ARROWS'
ob_cube.lineart.crease_threshold = 0.0
ob_cube_001.location = (0.0, 3.0, 0.0)
ob_cube_001.lock_rotations_4d = False
ob_cube_001.empty_display_type = 'ARROWS'
ob_cube_001.lineart.crease_threshold = 0.0
ob_cube_002.location = (0.0, 6.0, 0.0)
ob_cube_002.lock_rotations_4d = False
ob_cube_002.empty_display_type = 'ARROWS'
ob_cube_002.lineart.crease_threshold = 0.0
ob_cube_003.location = (0.0, 9.0, 0.0)
ob_cube_003.lock_rotations_4d = False
ob_cube_003.empty_display_type = 'ARROWS'
ob_cube_003.lineart.crease_threshold = 0.0
ob_cube_004.location = (0.0, 12.0, 0.0)
ob_cube_004.lock_rotations_4d = False
ob_cube_004.empty_display_type = 'ARROWS'
ob_cube_004.lineart.crease_threshold = 0.0
ob_cube_005.location = (0.0, 15.0, 0.0)
ob_cube_005.lock_rotations_4d = False
ob_cube_005.empty_display_type = 'ARROWS'
ob_cube_005.lineart.crease_threshold = 0.0
ob_cube_006.location = (0.0, 18.0, 0.0)
ob_cube_006.lock_rotations_4d = False
ob_cube_006.empty_display_type = 'ARROWS'
ob_cube_006.lineart.crease_threshold = 0.0
ob_cube_007.location = (0.0, 21.0, 0.0)
ob_cube_007.lock_rotations_4d = False
ob_cube_007.empty_display_type = 'ARROWS'
ob_cube_007.lineart.crease_threshold = 0.0
ob_cube_008.location = (0.0, 24.0, 0.0)
ob_cube_008.lock_rotations_4d = False
ob_cube_008.empty_display_type = 'ARROWS'
ob_cube_008.lineart.crease_threshold = 0.0
ob_cube_009.location = (0.0, 27.0, 0.0)
ob_cube_009.lock_rotations_4d = False
ob_cube_009.empty_display_type = 'ARROWS'
ob_cube_009.lineart.crease_threshold = 0.0
ob_cube_010.location = (0.0, 30.0, 0.0)
ob_cube_010.lock_rotations_4d = False
ob_cube_010.empty_display_type = 'ARROWS'
ob_cube_010.lineart.crease_threshold = 0.0
ob_cube_011.location = (0.0, 33.0, 0.0)
ob_cube_011.lock_rotations_4d = False
ob_cube_011.empty_display_type = 'ARROWS'
ob_cube_011.lineart.crease_threshold = 0.0
ob_cube_012.location = (0.0, 36.0, 0.0)
ob_cube_012.lock_rotations_4d = False
ob_cube_012.empty_display_type = 'ARROWS'
ob_cube_012.lineart.crease_threshold = 0.0
ob_cube_013.location = (0.0, 39.0, 0.0)
ob_cube_013.lock_rotations_4d = False
ob_cube_013.empty_display_type = 'ARROWS'
ob_cube_013.lineart.crease_threshold = 0.0
ob_cube_014.location = (0.0, 42.0, 0.0)
ob_cube_014.lock_rotations_4d = False
ob_cube_014.empty_display_type = 'ARROWS'
ob_cube_014.lineart.crease_threshold = 0.0
ob_cube_015.location = (0.0, 45.0, 0.0)
ob_cube_015.lock_rotations_4d = False
ob_cube_015.empty_display_type = 'ARROWS'
ob_cube_015.lineart.crease_threshold = 0.0
ob_cube_016.location = (0.0, 48.0, 0.0)
ob_cube_016.lock_rotations_4d = False
ob_cube_016.empty_display_type = 'ARROWS'
ob_cube_016.lineart.crease_threshold = 0.0
ob_cube_017.location = (0.0, 51.0, 0.0)
ob_cube_017.lock_rotations_4d = False
ob_cube_017.empty_display_type = 'ARROWS'
ob_cube_017.lineart.crease_threshold = 0.0
ob_cube_018.location = (0.0, 54.0, 0.0)
ob_cube_018.lock_rotations_4d = False
ob_cube_018.empty_display_type = 'ARROWS'
ob_cube_018.lineart.crease_threshold = 0.0
ob_cube_019.location = (0.0, 57.0, 0.0)
ob_cube_019.lock_rotations_4d = False
ob_cube_019.empty_display_type = 'ARROWS'
ob_cube_019.lineart.crease_threshold = 0.0
ob_chairstandard.location = (5.525, -0.006598, 0.6109)
ob_chairstandard.scale = (0.7659, 0.7659, 0.7659)
ob_cube_020.location = (0.0, 60.0, 0.0)
ob_cube_020.lock_rotations_4d = False
ob_cube_020.empty_display_type = 'ARROWS'
ob_cube_020.lineart.crease_threshold = 0.0
ob_cube_021.location = (0.0, 63.0, 0.0)
ob_cube_021.lock_rotations_4d = False
ob_cube_021.empty_display_type = 'ARROWS'
ob_cube_021.lineart.crease_threshold = 0.0
ob_cube_022.location = (0.0, 66.0, 0.0)
ob_cube_022.lock_rotations_4d = False
ob_cube_022.empty_display_type = 'ARROWS'
ob_cube_022.lineart.crease_threshold = 0.0
ob_cube_023.location = (0.0, 69.0, 0.0)
ob_cube_023.lock_rotations_4d = False
ob_cube_023.empty_display_type = 'ARROWS'
ob_cube_023.lineart.crease_threshold = 0.0
ob_cube_024.location = (0.0, 72.0, 0.0)
ob_cube_024.lock_rotations_4d = False
ob_cube_024.empty_display_type = 'ARROWS'
ob_cube_024.lineart.crease_threshold = 0.0

# ---- collection membership
col_collection.objects.link(ob_cube)
col_collection.objects.link(ob_cube_001)
col_collection.objects.link(ob_cube_002)
col_collection.objects.link(ob_cube_003)
col_collection.objects.link(ob_cube_004)
col_collection.objects.link(ob_cube_005)
col_collection.objects.link(ob_cube_006)
col_collection.objects.link(ob_cube_007)
col_collection.objects.link(ob_cube_008)
col_collection.objects.link(ob_cube_009)
col_collection.objects.link(ob_cube_010)
col_collection.objects.link(ob_cube_011)
col_collection.objects.link(ob_cube_012)
col_collection.objects.link(ob_cube_013)
col_collection.objects.link(ob_cube_014)
col_collection.objects.link(ob_cube_015)
col_collection.objects.link(ob_cube_016)
col_collection.objects.link(ob_cube_017)
col_collection.objects.link(ob_cube_018)
col_collection.objects.link(ob_cube_019)
col_collection.objects.link(ob_chairstandard)
col_collection.objects.link(ob_cube_020)
col_collection.objects.link(ob_cube_021)
col_collection.objects.link(ob_cube_022)
col_collection.objects.link(ob_cube_023)
col_collection.objects.link(ob_cube_024)

# ---- scene / render settings (as saved in the file)
scene.frame_start = 1; scene.frame_end = 250; scene.frame_set(1)
scene.render.engine = 'BLENDER_EEVEE_NEXT'
scene.cycles.sampling_pattern = 'TABULATED_SOBOL'
scene.cycles.use_light_tree = False
scene.view_settings.view_transform = 'Filmic'
bpy.context.view_layer.update()

# ---- added for rendering (the .blend has no active camera and no usable light): camera, sun
cam_auto = bpy.data.cameras.new('AutoCamera')
cam_auto.lens = 50.0
cam_auto.sensor_width = 36.0
cam_auto.clip_end = 1207.22
ob_auto_camera = bpy.data.objects.new('AutoCamera', cam_auto)
scene.collection.objects.link(ob_auto_camera)
ob_auto_camera.location = (71.2138, -46.5455, 55.0986)
ob_auto_camera.rotation_euler = (1.09748, -7.21219e-08, 0.694738)
scene.camera = ob_auto_camera
light_auto_sun = bpy.data.lights.new('AutoSun', 'SUN')
light_auto_sun.energy = 3.0
light_auto_sun.angle = 0.0523599
ob_auto_sun = bpy.data.objects.new('AutoSun', light_auto_sun)
scene.collection.objects.link(ob_auto_sun)
ob_auto_sun.rotation_euler = (0.872665, 0.174533, 0.523599)
bpy.context.view_layer.update()

